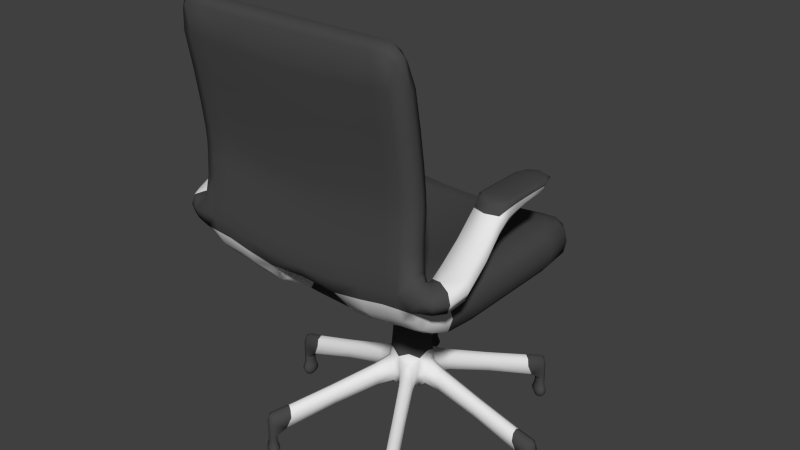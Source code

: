 # Source: OfficeChair.blend  (saved by Blender 2.75.0; exported with 4.5.12 LTS)
import bpy
from mathutils import Matrix  # noqa: F401  (used for matrix-valued properties, if any)

bpy.ops.wm.read_factory_settings(use_empty=True)
scene = bpy.context.scene
scene.name = 'Scene'

# ---- collections
col_collection_1 = bpy.data.collections.new('Collection 1'); scene.collection.children.link(col_collection_1)

# ---- materials (node trees are filled in below, after node groups)
mat_black = bpy.data.materials.new('Black')
mat_black.alpha_threshold = 0.0
mat_black.roughness = 0.5
mat_metal = bpy.data.materials.new('Metal')
mat_metal.alpha_threshold = 0.0
mat_metal.roughness = 0.5
mat_metal.line_color = (0.0, 0.0, 0.0, 1.0)

# ---- material node trees
mat_black.use_nodes = True; mat_black.node_tree.nodes.clear()
_N = mat_black.node_tree.nodes; _L = mat_black.node_tree.links
n0 = _N.new('ShaderNodeOutputMaterial'); n0.name = 'Material Output'; n0.location = (300, 300)
n1 = _N.new('ShaderNodeBsdfDiffuse'); n1.name = 'Diffuse BSDF'; n1.location = (10, 300)
n1.inputs[0].default_value = (0.06681, 0.06681, 0.06681, 1.0)
_L.new(n1.outputs[0], n0.inputs[0])
n0.is_active_output = True

# ---- world
world_world = bpy.data.worlds.new('World'); scene.world = world_world
world_world.color = (0.05088, 0.05088, 0.05088)
world_world.use_sun_shadow = False
world_world.sun_shadow_jitter_overblur = 0.0
world_world.cycles.sampling_method = 'MANUAL'
world_world.cycles.sample_map_resolution = 256

# ---- meshes
me_cube_001 = bpy.data.meshes.new('Cube.001')
me_cube_001.from_pydata([(-0.94, 0.938, -0.2826), (-0.94, -0.8505, 1.295), (-1.073, 0.5749, 1.295), (-1.073, -0.4874, -0.2826), (0.898, 0.5389, -0.4939), (-0.8764, 0.5389, 1.506), (-1.145, 0.6109, 0.5061), (1.028, 0.9986, 0.5061), (1.145, -0.5233, 0.5061), (1.145, -1.032, 0.7788), (0.9633, 0.938, 1.295), (0.9633, -0.8505, -0.2826), (1.073, 0.5749, -0.2826), (1.073, -0.4874, 1.295), (-0.5825, -0.8505, -0.5356), (1.49e-08, -0.8505, -0.7887), (-0.5825, 0.938, 1.168), (1.49e-08, 0.938, 1.042), (-0.6219, -1.073, 0.0372), (-1.004, -0.991, 1.267), (-0.6219, 0.9986, 0.5061), (0.0, 0.9986, 0.5061), (0.5647, 0.5389, 1.253), (0.0, 0.5389, 1.0), (-0.5014, 0.5389, -0.7469), (3.725e-09, 0.5389, -1.0), (0.6057, -0.8505, 1.042), (-1.49e-08, -0.8505, 0.7887), (0.6057, 0.938, -0.4091), (-1.49e-08, 0.938, -0.5356), (-1.004, -1.131, 1.642), (0.6467, -1.131, 1.389), (-0.6219, -1.327, 1.013), (0.6467, -0.991, 1.014), (-1.145, -1.032, 0.7788), (1.028, -1.073, 0.2903), (0.3818, -1.032, 0.2727), (0.3818, -1.282, 0.949), (0.6467, -1.271, 9.245), (-0.6219, -1.498, 9.292), (1.145, -1.385, 9.395), (0.0, -0.911, 0.0), (0.0, -1.305, 1.351), (1.028, -1.327, 1.266), (-1.004, -1.454, 10.9), (0.6467, -1.454, 10.9), (0.0, -1.454, 10.9), (-1.004, -1.271, 9.372), (-1.145, -1.385, 9.395), (2.98e-08, -1.498, 9.165), (-2.98e-08, -1.271, 9.119), (1.028, -1.498, 9.418), (1.028, -1.379, 3.918), (1.028, -1.395, 6.781), (-2.98e-08, -1.152, 3.365), (-2.98e-08, -1.168, 6.229), (2.98e-08, -1.379, 3.411), (2.98e-08, -1.395, 6.275), (-1.145, -1.265, 3.894), (-1.145, -1.282, 6.758), (-1.004, -1.152, 3.871), (-1.004, -1.168, 6.735), (1.145, -1.265, 3.894), (1.145, -1.282, 6.758), (-0.6219, -1.379, 3.664), (-0.6219, -1.395, 6.528), (0.6467, -1.152, 3.618), (0.6467, -1.168, 6.482), (-1.004, -1.395, 6.781), (-1.004, -1.379, 3.918), (-0.6219, -1.168, 6.482), (-0.6219, -1.152, 3.618), (-0.6219, -1.271, 9.245), (-0.6219, -1.454, 10.9), (-1.004, -1.498, 9.418), (-1.004, -1.327, 1.266), (-0.6219, -1.131, 1.389), (-0.8764, 0.5389, -0.4939), (-1.004, 0.9986, 0.5061), (-0.6219, -0.991, 1.014), (-1.004, -1.073, 0.2903), (-0.94, 0.938, 1.295), (-0.94, -0.8505, -0.2826), (-0.543, 0.5389, 1.253), (-0.5825, -0.8505, 1.042), (-0.5825, 0.938, -0.4091), (1.028, -1.168, 6.735), (1.028, -1.152, 3.871), (0.6467, -1.395, 6.528), (0.6467, -1.379, 3.664), (0.6467, -1.498, 9.292), (1.028, -1.454, 10.9), (0.6467, -1.327, 1.013), (1.028, -1.271, 9.372), (0.6467, -1.073, 0.0372), (1.028, -0.991, 1.267), (1.028, -1.131, 1.642), (0.9633, 0.938, -0.2826), (0.9633, -0.8505, 1.295), (0.898, 0.5389, 1.506), (0.6057, -0.8505, -0.5356), (0.6057, 0.938, 1.168), (0.6467, 0.9986, 0.5061), (0.5231, 0.5389, -0.7469), (0.3818, -1.166, 0.8061), (-0.3818, -1.282, 0.949), (-0.3818, -1.032, 0.2727), (-0.3818, -1.166, 0.8061), (0.5231, -0.4514, -0.7469), (0.4815, 0.04376, -0.7469), (0.898, -0.4514, 1.506), (0.898, 0.04376, 1.506), (-0.543, -0.4514, 1.253), (-0.543, 0.04376, 1.253), (-0.8764, -0.4514, -0.4939), (-0.8764, 0.04376, -0.4939), (0.0, -0.4514, -1.0), (-0.1497, 0.04699, -1.173), (-0.5014, -0.4514, -0.7469), (-0.4598, 0.04376, -0.7469), (0.0, -0.4514, 1.0), (0.0, 0.04376, 1.0), (0.5647, -0.4514, 1.253), (0.5647, 0.04376, 1.253), (1.073, 0.5749, 1.295), (1.073, 0.04376, 1.295), (1.073, -0.4874, -0.2826), (1.073, 0.04376, -0.2826), (1.145, 0.6109, 0.5061), (1.145, 0.04376, 0.5061), (-1.145, -0.5233, 0.5061), (-1.145, 0.04376, 0.5061), (-0.8764, -0.4514, 1.506), (-0.8764, 0.04376, 1.506), (0.898, -0.4514, -0.4939), (0.898, 0.04376, -0.4939), (-1.073, 0.5749, -0.2826), (-1.073, 0.04376, -0.2826), (-1.073, -0.4874, 1.295), (-1.073, 0.04376, 1.295), (0.6467, -1.361, 5.02), (1.028, -1.133, 5.227), (-0.6219, -1.133, 4.974), (-1.004, -1.361, 5.273), (0.6467, -1.133, 4.974), (-0.6219, -1.361, 5.02), (1.145, -1.247, 5.25), (-1.004, -1.133, 5.227), (-1.145, -1.247, 5.25), (2.98e-08, -1.361, 4.767), (-2.98e-08, -1.133, 4.721), (1.028, -1.361, 5.273), (1.145, -1.229, 1.454), (-1.145, -1.229, 1.454), (1.077, 0.04991, 4.278), (1.216, 0.1786, 4.278), (1.356, 0.04991, 4.278), (1.216, 0.2303, 4.575), (1.216, 0.03752, 4.093), (1.37, -0.4213, 4.568), (1.216, -0.4211, 3.616), (1.356, -0.2041, 4.217), (1.077, -0.2041, 4.217), (1.216, -0.2041, 3.967), (1.435, -0.8254, 3.176), (1.356, -0.4211, 4.035), (1.37, -0.2043, 4.581), (1.077, -0.4211, 4.035), (1.296, -1.216, 2.961), (1.267, -0.8153, 3.699), (1.098, -0.8052, 3.176), (1.267, -0.8153, 2.653), (1.216, -0.2045, 4.694), (1.216, 0.08896, 4.688), (1.216, -0.4216, 4.681), (1.216, -0.513, 4.55), (1.37, 0.07563, 4.575), (1.062, -0.4213, 4.568), (1.062, -0.2043, 4.581), (1.062, 0.07563, 4.575), (1.21, -1.3, 2.939), (1.153, -1.158, 2.438), (1.296, -1.216, 1.915), (1.439, -1.274, 2.438), (0.6467, -1.408, 2.157), (1.028, -1.181, 2.364), (-0.6219, -1.181, 2.111), (-1.004, -1.408, 2.41), (0.6467, -1.181, 2.111), (-0.6219, -1.408, 2.157), (1.165, -1.2, 2.401), (-1.004, -1.181, 2.364), (-1.167, -1.186, 2.401), (2.98e-08, -1.408, 1.904), (-2.98e-08, -1.181, 1.857), (1.028, -1.408, 2.41), (1.21, -1.31, 1.886), (1.254, -1.409, 2.424), (-1.532, 0.04991, 4.278), (-1.393, 0.1786, 4.278), (-1.253, 0.04991, 4.278), (-1.393, 0.2303, 4.575), (-1.393, 0.03752, 4.093), (-1.239, -0.4213, 4.568), (-1.393, -0.4211, 3.616), (-1.253, -0.2041, 4.217), (-1.532, -0.2041, 4.217), (-1.393, -0.2041, 3.967), (-1.196, -0.8059, 3.176), (-1.253, -0.4211, 4.035), (-1.239, -0.2043, 4.581), (-1.532, -0.4211, 4.035), (-1.297, -1.196, 2.961), (-1.353, -0.8056, 3.699), (-1.511, -0.8052, 3.176), (-1.353, -0.8056, 2.653), (-1.393, -0.2045, 4.694), (-1.393, 0.08896, 4.688), (-1.393, -0.4216, 4.681), (-1.393, -0.513, 4.55), (-1.239, 0.07563, 4.575), (-1.547, -0.4213, 4.568), (-1.547, -0.2043, 4.581), (-1.547, 0.07563, 4.575), (-1.431, -1.247, 2.438), (-1.297, -1.196, 1.915), (-1.164, -1.145, 2.438), (-1.213, -1.3, 1.886), (-1.259, -1.402, 2.424), (-1.213, -1.289, 2.939), (-0.09023, -0.1091, -3.65), (-0.1574, 0.05023, -2.727), (0.06891, 0.1665, -2.003), (-0.1822, 0.05023, -3.65), (-0.07781, 0.188, -2.727), (0.1361, 0.05023, -2.003), (0.2096, 0.05023, -4.664), (-0.07781, -0.08759, -2.727), (0.06891, -0.06609, -2.003), (0.1609, 0.05023, -2.727), (0.09375, 0.2096, -3.65), (-0.06539, -0.06609, -2.003), (0.1016, -0.08168, -1.231), (-0.06539, 0.1665, -2.003), (-0.1325, 0.05023, -2.003), (-0.09023, 0.2096, -3.65), (0.08133, 0.188, -2.727), (0.08133, -0.08759, -2.727), (0.09375, -0.1091, -3.65), (0.1857, 0.05023, -3.65), (0.00176, 0.05023, -6.047), (-0.1041, -0.1332, -4.664), (-0.1007, 0.2277, -4.664), (0.03408, 0.2746, -5.276), (0.1061, -0.1306, -5.887), (-0.1994, 0.05023, -5.887), (0.7994, 0.05023, -5.548), (0.107, 0.2325, -4.664), (0.1799, 0.1904, -5.276), (0.107, 0.2325, -5.887), (-0.3942, 0.736, -6.451), (-0.02778, 0.2698, -5.276), (-0.1007, 0.2277, -5.887), (-0.1737, 0.1856, -5.276), (-0.7827, 0.05023, -5.548), (-0.1994, -0.03399, -5.276), (-0.1994, 0.05023, -4.664), (-0.1994, 0.1344, -5.276), (0.4033, 0.7457, -6.451), (0.2096, -0.03399, -5.276), (0.2096, 0.05023, -5.887), (0.2096, 0.1344, -5.276), (-0.3942, 0.736, -5.548), (0.1791, -0.08846, -5.276), (0.1061, -0.1306, -4.664), (0.03321, -0.1727, -5.276), (0.4033, 0.7457, -5.548), (-0.1771, -0.09109, -5.276), (-0.1041, -0.1332, -5.887), (-0.03121, -0.1753, -5.276), (-0.7591, -1.143, -6.723), (-0.7523, 1.232, -6.723), (1.408, -0.01199, -6.723), (1.408, -0.01199, -7.312), (-0.6445, 1.294, -6.723), (-0.684, -1.138, -7.312), (0.4572, 0.7146, -6.0), (-0.7827, 0.05023, -6.451), (0.4015, -0.6422, -5.548), (-0.3403, 0.7672, -6.0), (0.7994, 0.05023, -6.451), (-0.401, -0.6475, -5.548), (0.3494, 0.7768, -6.0), (-0.7827, -0.01199, -6.0), (0.4015, -0.6422, -6.451), (-0.4481, 0.7049, -6.0), (0.7994, -0.01199, -6.0), (-0.401, -0.6475, -6.451), (-0.7827, 0.1124, -6.0), (0.4554, -0.6111, -6.0), (0.7994, 0.1124, -6.0), (-0.4549, -0.6164, -6.0), (0.3476, -0.6733, -6.0), (-0.3472, -0.6786, -6.0), (0.7287, 1.309, -6.723), (-0.7196, 1.3, -6.723), (-1.433, 0.05023, -6.723), (1.45, 0.05023, -6.723), (0.7269, -1.206, -6.723), (-0.7264, -1.211, -6.723), (0.7075, 1.273, -6.272), (1.408, 0.1124, -6.723), (-1.391, 0.05023, -6.272), (-0.6514, -1.205, -6.723), (0.6518, -1.2, -7.312), (0.7057, -1.169, -6.272), (-0.7523, 1.232, -7.312), (0.7613, 1.241, -6.723), (0.7269, -1.206, -7.312), (-1.391, -0.01199, -6.723), (0.6536, 1.304, -6.723), (0.7596, -1.138, -6.723), (-1.391, 0.1124, -6.723), (-0.6984, 1.263, -6.272), (0.6518, -1.2, -6.723), (1.408, 0.05023, -6.272), (1.365, 0.05023, -7.312), (-0.7052, -1.174, -6.272), (0.7228, 1.299, -8.34), (1.408, 0.005079, -8.34), (-1.391, 0.005079, -8.34), (-0.6899, -1.148, -8.34), (1.408, 0.09538, -8.34), (0.7466, 1.25, -8.34), (0.6536, 1.304, -7.312), (-0.6445, 1.294, -7.312), (0.7613, 1.241, -7.312), (0.6863, 1.236, -7.312), (-0.7196, 1.3, -7.312), (-1.349, 0.05023, -7.312), (1.45, 0.05023, -7.312), (-0.6514, -1.205, -7.312), (0.6845, -1.132, -7.312), (-0.7264, -1.211, -7.312), (-0.7591, -1.143, -7.312), (-1.391, -0.01199, -7.312), (-1.391, 0.1124, -7.312), (0.7287, 1.309, -7.312), (-0.6772, 1.226, -7.312), (0.7596, -1.138, -7.312), (-1.433, 0.05023, -7.312), (1.408, 0.1124, -7.312), (-0.7052, -1.174, -8.376), (1.408, 0.05023, -8.376), (0.7075, 1.273, -8.376), (-1.391, 0.05023, -8.376), (0.7057, -1.169, -8.376), (-0.6984, 1.263, -8.376), (-1.391, 0.09538, -8.34), (-0.6593, 1.285, -8.34), (-0.7138, 1.29, -8.34), (0.7448, -1.146, -8.34), (0.6921, 1.246, -8.34), (-0.6661, -1.197, -8.34), (-1.422, 0.05023, -8.34), (0.6666, -1.192, -8.34), (-0.683, 1.236, -8.34), (-0.7443, -1.152, -8.34), (1.439, 0.05023, -8.34), (-1.36, 0.05023, -8.34), (-0.7375, 1.24, -8.34), (0.7211, -1.196, -8.34), (1.377, 0.05023, -8.34), (0.6684, 1.295, -8.34), (-0.7206, -1.201, -8.34), (0.6903, -1.142, -8.34), (-0.7683, 1.223, -7.876), (-0.6709, 1.215, -7.876), (-0.7259, 1.311, -7.876), (-0.6285, 1.303, -7.876), (-1.336, 0.05023, -7.876), (-1.446, 0.05023, -7.876), (-1.391, 0.1309, -7.876), (-1.391, -0.03049, -7.876), (-1.391, -0.01199, -7.591), (-1.391, 0.1124, -7.591), (-1.433, 0.05023, -7.591), (-1.349, 0.05023, -7.591), (-1.336, 0.05023, -8.162), (-1.446, 0.05023, -8.162), (-1.391, 0.1309, -8.162), (-1.391, -0.03049, -8.162), (-0.6445, 1.294, -7.591), (-0.7196, 1.3, -7.591), (-0.6772, 1.226, -7.591), (-0.7523, 1.232, -7.591), (-0.7683, 1.223, -8.162), (-0.6709, 1.215, -8.162), (-0.7259, 1.311, -8.162), (-0.6285, 1.303, -8.162), (0.6536, 1.304, -7.591), (0.6376, 1.313, -7.876), (0.6376, 1.313, -8.162), (0.6863, 1.236, -7.591), (0.68, 1.225, -7.876), (0.68, 1.225, -8.162), (0.7613, 1.241, -7.591), (0.7774, 1.232, -7.876), (0.7774, 1.232, -8.162), (0.7287, 1.309, -7.591), (0.735, 1.32, -7.876), (0.735, 1.32, -8.162), (1.365, 0.05023, -7.591), (1.353, 0.05023, -7.876), (1.353, 0.05023, -8.162), (1.45, 0.05023, -7.591), (1.463, 0.05023, -7.876), (1.463, 0.05023, -8.162), (1.408, 0.1124, -7.591), (1.408, 0.1309, -7.876), (1.408, 0.1309, -8.162), (1.408, -0.01199, -7.591), (1.408, -0.03049, -7.876), (1.408, -0.03049, -8.162), (0.6845, -1.132, -7.591), (0.6782, -1.121, -7.876), (0.6782, -1.121, -8.162), (0.7269, -1.206, -7.591), (0.7332, -1.217, -7.876), (0.7332, -1.217, -8.162), (0.6518, -1.2, -7.591), (0.6358, -1.209, -7.876), (0.6358, -1.209, -8.162), (0.7596, -1.138, -7.591), (0.7756, -1.129, -7.876), (0.7756, -1.129, -8.162), (-0.7264, -1.211, -7.591), (-0.7327, -1.222, -7.876), (-0.7327, -1.222, -8.162), (-0.7591, -1.143, -7.591), (-0.7751, -1.134, -7.876), (-0.7751, -1.134, -8.162), (-0.6514, -1.205, -7.591), (-0.6353, -1.215, -7.876), (-0.6353, -1.215, -8.162), (-0.684, -1.138, -7.591), (-0.6777, -1.127, -7.876), (-0.6777, -1.127, -8.162), (0.1515, 0.04699, -1.173), (-0.09924, -0.08168, -1.231), (0.0005866, -0.1102, -1.115), (0.1016, 0.1778, -1.231), (-0.09923, 0.1778, -1.231), (0.0005866, 0.202, -1.115), (-1.039, -0.7597, 1.295), (-0.9873, 0.5479, 1.453), (-1.039, 0.8472, 1.295), (-0.9873, -0.4604, -0.4411), (0.9143, 0.808, 1.453), (-1.039, 0.8472, -0.2826), (-0.8923, 0.808, -0.4411), (0.9927, -0.4604, 1.453), (-1.039, -0.7597, -0.2826), (0.9927, 0.5479, -0.4411), (-0.8923, -0.7204, 1.453), (0.9143, -0.7204, -0.4411), (-1.145, -0.8444, 0.5743), (-1.127, 0.6019, 0.992), (-1.11, 0.9016, 0.5061), (-1.127, -0.5143, 0.02023), (1.012, 0.9834, 0.992), (1.116, 0.9016, 0.5061), (-0.9878, 0.9834, 0.02023), (1.127, -0.5143, 0.992), (1.145, -0.8444, 0.5743), (1.127, 0.6019, 0.02023), (-0.9878, -0.9159, 1.182), (1.012, -0.9364, -0.03373), (1.045, -0.7597, 1.295), (1.045, 0.8472, -0.2826), (1.045, 0.8472, 1.295), (1.045, -0.7597, -0.2826), (-0.5529, 0.808, 1.232), (3.725e-09, 0.808, 1.01), (0.5646, 0.808, -0.6625), (-2.794e-09, 0.808, -0.8839), (0.575, -0.7204, 1.2), (-3.725e-09, -0.7204, 0.9472), (-0.5425, -0.7204, -0.6941), (3.725e-09, -0.7204, -0.9472), (-0.6121, 0.9834, 0.9604), (1.863e-08, 0.9834, 0.9287), (0.6365, 0.9834, -0.0114), (-1.863e-08, 0.9834, -0.04303), (0.6365, -0.9159, 0.9293), (-1.863e-08, -0.8959, 0.4859), (-0.6121, -0.9364, -0.2868), (1.863e-08, -0.8959, -0.4859), (-0.3244, -0.8505, -0.7254), (0.3302, -0.8505, -0.7254), (-0.3244, 0.938, 1.073), (0.3302, 0.938, 1.073), (-0.4418, -1.001, 0.7024), (-1.11, -1.001, 1.145), (-0.3464, 0.9986, 0.5061), (0.3526, 0.9986, 0.5061), (0.3078, -0.4514, 1.063), (-0.3024, -0.4514, 1.063), (-0.2504, -0.4514, -0.9367), (0.2558, -0.4514, -0.9367), (0.3302, -0.8505, 0.852), (-0.3244, -0.8505, 0.852), (0.3302, 0.938, -0.504), (-0.3244, 0.938, -0.504), (-1.145, -1.142, 1.084), (1.145, -1.142, 1.084), (-1.004, -1.066, 1.453), (1.028, -1.218, 0.715), (0.6467, -1.066, 1.2), (-0.2863, -1.299, 1.25), (-0.6219, -1.218, 0.4619), (0.2863, -1.299, 1.25), (-1.11, -1.302, 1.313), (-0.4418, -1.316, 0.8704), (-0.4418, -1.063, -0.03045), (-1.11, -1.063, 0.4124), (1.116, -1.001, 1.145), (1.116, -1.063, 0.4124), (0.448, -1.001, 0.7024), (0.448, -1.063, -0.03045), (-1.162, -1.285, 1.763), (1.161, -1.287, 1.763), (-1.004, -1.174, 1.918), (1.028, -1.393, 1.859), (0.6467, -1.174, 1.665), (-2.235e-08, -1.217, 1.466), (-0.6219, -1.393, 1.606), (2.235e-08, -1.388, 1.501), (1.143, -1.409, 2.413), (1.116, -1.3, 9.378), (0.448, -1.14, 1.117), (1.116, -1.156, 1.595), (-1.11, -1.156, 1.595), (-0.4418, -1.14, 1.117), (0.448, -1.316, 0.8704), (1.116, -1.302, 1.313), (-1.11, -1.437, 10.53), (1.116, -1.437, 10.53), (-1.004, -1.351, 10.51), (1.028, -1.522, 10.54), (0.6467, -1.351, 10.48), (-2.235e-08, -1.351, 10.45), (-0.6219, -1.522, 10.51), (2.235e-08, -1.522, 10.48), (0.3526, -1.454, 10.9), (-0.3464, -1.454, 10.9), (-0.3464, -1.498, 9.197), (-1.138, -1.407, 2.413), (0.3526, -1.271, 9.15), (-1.11, -1.3, 9.378), (-0.3464, -1.181, 1.921), (0.3526, -1.498, 9.197), (1.116, -1.47, 9.412), (1.116, -1.332, 5.268), (1.116, -1.18, 3.877), (1.116, -1.196, 6.74), (-0.3464, -1.379, 3.475), (-0.3464, -1.395, 6.338), (-1.11, -1.47, 9.412), (-1.11, -1.332, 5.268), (0.3526, -1.152, 3.428), (0.3526, -1.168, 6.292), (-1.11, -1.18, 3.877), (-1.11, -1.196, 6.74), (-0.3464, -1.271, 9.15), (-0.3464, -1.133, 4.784), (0.3526, -1.379, 3.475), (0.3526, -1.395, 6.338), (0.6467, -1.365, 4.492), (0.6467, -1.438, 7.784), (-2.98e-08, -1.138, 4.193), (-2.98e-08, -1.211, 7.516), (2.98e-08, -1.365, 4.239), (2.98e-08, -1.438, 7.562), (-1.145, -1.251, 4.722), (-1.145, -1.324, 7.982), (-0.6219, -1.138, 4.446), (-0.6219, -1.211, 7.737), (1.145, -1.251, 4.722), (1.145, -1.324, 7.982), (-1.004, -1.365, 4.745), (-1.004, -1.438, 8.005), (1.028, -1.138, 4.699), (1.028, -1.211, 7.959), (-0.5425, 0.808, -0.6625), (-0.5529, -0.7204, 1.2), (-0.6121, 0.9834, -0.0114), (-0.6121, -0.9159, 0.9293), (-0.8923, 0.808, 1.453), (-0.8923, -0.7204, -0.4411), (-0.9878, 0.9834, 0.992), (-0.9878, -0.9364, -0.03373), (-0.6219, -1.066, 1.2), (-1.004, -1.218, 0.715), (-0.6219, -1.174, 1.665), (-1.004, -1.393, 1.859), (-0.6219, -1.351, 10.48), (-1.004, -1.522, 10.54), (-1.004, -1.138, 4.699), (-1.004, -1.211, 7.959), (-0.6219, -1.365, 4.492), (-0.6219, -1.438, 7.784), (-0.8375, -1.395, 6.718), (-0.8375, -1.379, 3.854), (-0.8375, -1.168, 6.671), (-0.8375, -1.152, 3.808), (-0.8375, -1.271, 9.34), (-0.8375, -1.454, 10.9), (-0.8375, -1.498, 9.386), (-0.8375, -1.327, 1.203), (-0.8375, -1.131, 1.579), (-0.7208, -0.4514, -0.5571), (-0.8375, 0.9986, 0.5061), (-0.8375, -0.991, 1.204), (-0.8375, -1.073, 0.227), (-0.7843, 0.938, 1.263), (-0.7843, -0.8505, -0.3459), (-0.7312, -0.4514, 1.443), (-0.7843, -0.8505, 1.232), (-0.7843, 0.938, -0.3142), (0.575, 0.808, 1.232), (0.5646, -0.7204, -0.6941), (0.6365, 0.9834, 0.9604), (0.6365, -0.9364, -0.2868), (0.9143, 0.808, -0.4411), (0.9143, -0.7204, 1.453), (1.012, 0.9834, 0.02023), (1.012, -0.9159, 1.182), (0.6467, -1.218, 0.4619), (1.028, -1.066, 1.453), (0.6467, -1.393, 1.606), (1.028, -1.174, 1.918), (0.6467, -1.522, 10.51), (1.028, -1.351, 10.51), (1.028, -1.365, 4.745), (1.028, -1.438, 8.005), (0.6467, -1.138, 4.446), (0.6467, -1.211, 7.737), (0.8747, -1.168, 6.671), (0.8747, -1.152, 3.808), (0.8747, -1.395, 6.718), (0.8747, -1.379, 3.854), (0.8747, -1.498, 9.386), (0.8747, -1.454, 10.9), (0.8747, -1.327, 1.203), (0.8747, -1.271, 9.34), (0.8747, -1.073, 0.227), (0.8747, -0.991, 1.204), (0.8747, -1.131, 1.579), (0.8192, 0.938, -0.3142), (0.8192, -0.8505, 1.232), (0.7637, -0.4514, 1.443), (0.8192, -0.8505, -0.3459), (0.8192, 0.938, 1.263), (0.8747, 0.9986, 0.5061), (0.7533, -0.4514, -0.5571), (0.2863, -0.9413, 0.06818), (-0.2863, -0.9413, 0.06818), (0.3818, -1.219, 0.8071), (0.3818, -1.126, 0.5424), (-0.3818, -1.219, 0.8071), (-0.3818, -1.126, 0.5424), (-0.9873, -0.4604, 1.453), (-0.9873, 0.04376, 1.453), (-0.9873, 0.5479, -0.4411), (-0.9873, 0.04376, -0.4411), (0.9927, 0.5479, 1.453), (0.9927, 0.04376, 1.453), (0.9927, -0.4604, -0.4411), (0.9927, 0.04376, -0.4411), (-1.127, -0.5143, 0.992), (-1.127, 0.04376, 0.992), (-1.127, 0.6019, 0.02023), (-1.127, 0.04376, 0.02023), (1.127, 0.6019, 0.992), (1.127, 0.04376, 0.992), (1.127, -0.5143, 0.02023), (1.127, 0.04376, 0.02023), (0.3078, 0.5389, 1.063), (0.3078, 0.04376, 1.063), (-0.3024, 0.5389, 1.063), (-0.3024, 0.04376, 1.063), (-0.2504, 0.5389, -0.9367), (-0.2359, 0.04457, -0.98), (0.2558, 0.5389, -0.9367), (0.2417, 0.04457, -0.98), (-0.7208, 0.5389, -0.5571), (-0.7104, 0.04376, -0.5571), (-0.7312, 0.5389, 1.443), (-0.7312, 0.04376, 1.443), (0.7637, 0.5389, 1.443), (0.7637, 0.04376, 1.443), (0.7533, 0.5389, -0.5571), (0.7429, 0.04376, -0.5571), (0.4919, -0.1584, -0.7469), (0.4919, 0.2459, -0.7469), (0.898, -0.1584, 1.506), (0.898, 0.2459, 1.506), (-0.543, -0.1584, 1.253), (-0.543, 0.2459, 1.253), (-0.8764, -0.1584, -0.4939), (-0.8764, 0.2459, -0.4939), (0.0001466, -0.1968, -1.029), (0.0001466, 0.2854, -1.029), (-0.4702, -0.1584, -0.7469), (-0.4702, 0.2459, -0.7469), (0.0, -0.1584, 1.0), (0.0, 0.2459, 1.0), (0.5647, -0.1584, 1.253), (0.5647, 0.2459, 1.253), (1.073, 0.2605, 1.295), (1.073, -0.173, 1.295), (1.073, -0.173, -0.2826), (1.073, 0.2605, -0.2826), (1.145, 0.2752, 0.5061), (1.145, -0.1877, 0.5061), (-1.145, -0.1877, 0.5061), (-1.145, 0.2752, 0.5061), (-0.8764, -0.1584, 1.506), (-0.8764, 0.2459, 1.506), (0.898, -0.1584, -0.4939), (0.898, 0.2459, -0.4939), (-1.073, 0.2605, -0.2826), (-1.073, -0.173, -0.2826), (-1.073, -0.173, 1.295), (-1.073, 0.2605, 1.295), (1.116, -1.367, 6.775), (1.116, -1.162, 5.233), (-0.3464, -1.361, 4.831), (-1.11, -1.367, 6.775), (0.3526, -1.133, 4.784), (-1.11, -1.162, 5.233), (-0.3464, -1.168, 6.292), (0.3526, -1.361, 4.831), (-0.8375, -1.361, 5.21), (-0.8375, -1.133, 5.164), (0.8747, -1.133, 5.164), (0.8747, -1.361, 5.21), (0.6467, -1.37, 5.586), (1.028, -1.142, 5.793), (-0.6219, -1.142, 5.54), (-1.004, -1.37, 5.839), (0.6467, -1.142, 5.54), (-0.6219, -1.37, 5.586), (1.145, -1.256, 5.816), (-1.004, -1.142, 5.793), (-1.145, -1.256, 5.816), (2.98e-08, -1.37, 5.333), (-2.98e-08, -1.142, 5.287), (1.028, -1.37, 5.839), (1.077, -0.07793, 4.263), (1.073, 0.06254, 4.444), (1.112, 0.1464, 4.278), (1.112, 0.04062, 4.139), (1.216, 0.2039, 4.444), (1.321, 0.1464, 4.278), (1.216, 0.1309, 4.139), (1.359, 0.06254, 4.444), (1.356, -0.07793, 4.263), (1.321, 0.04062, 4.139), (1.37, -0.3212, 4.58), (1.216, -0.08103, 4.062), (1.077, -0.321, 4.142), (1.356, -0.321, 4.142), (1.37, -0.07167, 4.576), (1.216, -0.321, 3.816), (1.073, -0.2041, 4.434), (1.359, -0.2041, 4.434), (1.321, -0.2041, 4.029), (1.112, -0.2041, 4.029), (1.082, -0.563, 3.76), (1.376, -0.568, 3.76), (1.229, -0.5885, 4.28), (1.229, -0.5655, 3.262), (1.321, -0.4211, 3.721), (1.112, -0.4211, 3.721), (1.359, -0.4212, 4.378), (1.073, -0.4212, 4.378), (1.123, -1.04, 2.622), (1.476, -1.094, 2.622), (1.299, -1.067, 3.145), (1.299, -1.067, 2.099), (1.393, -0.8229, 3.568), (1.393, -0.8229, 2.784), (1.141, -0.8078, 3.568), (1.141, -0.8078, 2.784), (1.094, 0.08562, 4.66), (1.216, 0.2084, 4.66), (1.339, 0.08562, 4.66), (1.216, -0.06851, 4.689), (1.216, -0.3215, 4.693), (1.094, -0.2045, 4.665), (1.339, -0.2045, 4.665), (1.216, -0.4903, 4.639), (1.339, -0.4215, 4.653), (1.094, -0.4215, 4.653), (1.332, -0.4901, 4.554), (1.101, 0.1916, 4.575), (1.332, 0.1916, 4.575), (1.101, -0.4901, 4.554), (1.062, -0.3212, 4.58), (1.062, -0.07167, 4.576), (1.172, -1.199, 2.429), (1.355, -1.376, 2.434), (1.263, -1.286, 2.955), (1.263, -1.289, 1.908), (1.188, -1.173, 2.83), (1.403, -1.26, 2.83), (1.188, -1.173, 2.046), (1.403, -1.26, 2.046), (1.116, -1.351, 3.912), (-1.11, -1.351, 3.912), (-0.3464, -1.152, 3.428), (1.121, -1.186, 2.373), (-0.3464, -1.408, 1.967), (0.3526, -1.181, 1.921), (-1.115, -1.183, 2.373), (0.3526, -1.408, 1.967), (-0.8375, -1.408, 2.347), (-0.8375, -1.181, 2.3), (0.8747, -1.181, 2.3), (0.8747, -1.408, 2.347), (0.6467, -1.396, 2.799), (1.028, -1.169, 3.005), (-0.6219, -1.169, 2.752), (-1.004, -1.396, 3.052), (0.6467, -1.169, 2.752), (-0.6219, -1.396, 2.799), (1.161, -1.283, 3.167), (-1.004, -1.169, 3.005), (-1.162, -1.281, 3.167), (2.98e-08, -1.396, 2.546), (-2.98e-08, -1.169, 2.499), (1.028, -1.396, 3.052), (1.176, -1.23, 2.009), (1.176, -1.222, 2.799), (1.243, -1.379, 2.816), (1.243, -1.387, 2.026), (-1.532, -0.07793, 4.263), (-1.536, 0.06254, 4.444), (-1.497, 0.1464, 4.278), (-1.497, 0.04062, 4.139), (-1.393, 0.2039, 4.444), (-1.288, 0.1464, 4.278), (-1.393, 0.1309, 4.139), (-1.25, 0.06254, 4.444), (-1.253, -0.07793, 4.263), (-1.288, 0.04062, 4.139), (-1.239, -0.3212, 4.58), (-1.393, -0.08103, 4.062), (-1.532, -0.321, 4.142), (-1.253, -0.321, 4.142), (-1.239, -0.07167, 4.576), (-1.393, -0.321, 3.816), (-1.536, -0.2041, 4.434), (-1.25, -0.2041, 4.434), (-1.288, -0.2041, 4.029), (-1.497, -0.2041, 4.029), (-1.527, -0.563, 3.76), (-1.239, -0.5632, 3.76), (-1.383, -0.5861, 4.28), (-1.383, -0.5631, 3.262), (-1.288, -0.4211, 3.721), (-1.497, -0.4211, 3.721), (-1.25, -0.4212, 4.378), (-1.536, -0.4212, 4.378), (-1.48, -1.062, 2.622), (-1.159, -1.037, 2.622), (-1.32, -1.05, 3.145), (-1.32, -1.05, 2.099), (-1.236, -0.8058, 3.568), (-1.236, -0.8058, 2.784), (-1.471, -0.8053, 3.568), (-1.471, -0.8053, 2.784), (-1.516, 0.08562, 4.66), (-1.393, 0.2084, 4.66), (-1.27, 0.08562, 4.66), (-1.393, -0.06851, 4.689), (-1.393, -0.3215, 4.693), (-1.516, -0.2045, 4.665), (-1.27, -0.2045, 4.665), (-1.393, -0.4903, 4.639), (-1.27, -0.4215, 4.653), (-1.516, -0.4215, 4.653), (-1.277, -0.4901, 4.554), (-1.508, 0.1916, 4.575), (-1.277, 0.1916, 4.575), (-1.508, -0.4901, 4.554), (-1.547, -0.3212, 4.58), (-1.547, -0.07167, 4.576), (-1.358, -1.361, 2.434), (-1.177, -1.179, 2.429), (-1.267, -1.268, 2.955), (-1.267, -1.271, 1.908), (-1.397, -1.234, 2.83), (-1.197, -1.158, 2.83), (-1.397, -1.234, 2.046), (-1.197, -1.158, 2.046), (-1.178, -1.217, 2.009), (-1.178, -1.21, 2.799), (-1.247, -1.379, 2.026), (-1.247, -1.371, 2.816), (0.141, 0.1306, -2.727), (-0.1375, 0.1306, -2.727), (0.07202, 0.1719, -2.512), (-0.08712, 0.2042, -2.991), (-0.176, 0.05023, -2.991), (0.07708, 0.1694, -1.481), (0.00176, 0.1859, -2.003), (0.1193, 0.1181, -2.003), (0.00176, 0.211, -2.727), (0.1423, 0.05023, -2.512), (-0.08712, -0.1037, -2.991), (0.1399, 0.04942, -1.467), (0.1193, -0.01762, -2.003), (-0.1375, -0.03017, -2.727), (0.07202, -0.07146, -2.512), (0.09064, -0.1037, -2.991), (0.07708, -0.06999, -1.481), (0.00176, -0.08547, -2.003), (0.141, -0.03017, -2.727), (-0.0685, -0.07146, -2.512), (0.1795, 0.05023, -2.991), (-0.07385, -0.06999, -1.481), (-0.1158, -0.01762, -2.003), (0.00176, -0.1106, -2.727), (-0.1388, 0.05023, -2.512), (0.09064, 0.2042, -2.991), (-0.1368, 0.04942, -1.467), (-0.1158, 0.1181, -2.003), (-0.0685, 0.1719, -2.512), (-0.07385, 0.1694, -1.481), (-0.09285, 0.2141, -4.331), (-0.1865, 0.05023, -4.331), (-0.09371, -0.1151, -4.331), (0.09685, -0.1145, -4.331), (0.1917, 0.05023, -4.331), (0.09707, 0.2153, -4.331), (0.1627, 0.1432, -3.65), (0.00176, 0.2361, -3.65), (-0.1592, 0.1432, -3.65), (-0.1592, -0.04271, -3.65), (0.00176, -0.1357, -3.65), (0.1627, -0.04271, -3.65), (-0.06985, 0.1743, -6.007), (-0.1405, 0.05023, -6.007), (-0.07071, -0.07529, -6.007), (0.07385, -0.07464, -6.007), (0.1457, 0.05023, -6.007), (0.07407, 0.1755, -6.007), (0.19, -0.05861, -5.276), (0.1902, 0.1594, -5.276), (-0.1852, -0.05927, -5.276), (0.00138, -0.1681, -5.276), (0.002454, 0.2675, -5.276), (-0.1844, 0.1582, -5.276), (0.1877, 0.3723, -4.965), (0.1877, 0.3723, -5.949), (0.2464, 0.3384, -5.457), (0.1291, 0.4062, -5.457), (0.05231, 0.2641, -4.817), (0.05231, 0.2641, -5.735), (0.1617, 0.201, -4.817), (0.1617, 0.201, -5.735), (-0.1793, 0.3639, -4.965), (-0.1793, 0.3639, -5.949), (-0.1207, 0.3977, -5.457), (-0.238, 0.33, -5.457), (-0.04602, 0.2593, -4.817), (-0.1554, 0.1961, -4.817), (-0.04602, 0.2593, -5.735), (-0.1554, 0.1961, -5.735), (-0.3539, 0.05023, -4.965), (-0.3539, 0.05023, -5.949), (-0.3539, -0.01749, -5.457), (-0.3539, 0.1179, -5.457), (-0.1994, -0.01294, -5.735), (-0.1994, 0.1134, -5.735), (-0.1994, -0.01294, -4.817), (-0.1994, 0.1134, -4.817), (0.3689, 0.05023, -4.965), (0.3689, 0.05023, -5.949), (0.3689, -0.01749, -5.457), (0.3689, 0.1179, -5.457), (0.2096, -0.01294, -4.817), (0.2096, 0.1134, -4.817), (0.2096, -0.01294, -5.735), (0.2096, 0.1134, -5.735), (0.1862, -0.2692, -4.965), (0.1862, -0.2692, -5.949), (0.2448, -0.2354, -5.457), (0.1275, -0.3031, -5.457), (0.1608, -0.09899, -5.735), (0.05144, -0.1622, -5.735), (0.1608, -0.09899, -4.817), (0.05144, -0.1622, -4.817), (-0.1853, -0.2738, -4.965), (-0.1853, -0.2738, -5.949), (-0.244, -0.24, -5.457), (-0.1267, -0.3077, -5.457), (-0.1588, -0.1016, -4.817), (-0.04944, -0.1648, -4.817), (-0.1588, -0.1016, -5.735), (-0.04944, -0.1648, -5.735), (0.6208, 1.122, -6.091), (0.6155, 1.113, -7.028), (0.6747, 1.091, -6.542), (0.5669, 1.154, -6.542), (-0.6117, 1.113, -6.091), (-0.6064, 1.104, -7.028), (-0.5579, 1.144, -6.542), (-0.6656, 1.082, -6.542), (-1.218, 0.05023, -6.091), (-1.207, 0.05023, -7.028), (-1.218, -0.01199, -6.542), (-1.218, 0.1124, -6.542), (1.234, 0.05023, -6.091), (1.224, 0.05023, -7.028), (1.234, -0.01199, -6.542), (1.234, 0.1124, -6.542), (0.6191, -1.019, -6.091), (0.6138, -1.01, -7.028), (0.6729, -0.9879, -6.542), (0.5652, -1.05, -6.542), (-0.6186, -1.024, -6.091), (-0.6133, -1.015, -7.028), (-0.6725, -0.9931, -6.542), (-0.5647, -1.055, -6.542), (0.4437, 0.7223, -5.661), (0.3629, 0.769, -5.661), (-0.3538, 0.7594, -5.661), (-0.4346, 0.7127, -5.661), (0.3629, 0.769, -6.338), (0.4437, 0.7223, -6.338), (-0.7827, 0.09689, -5.661), (-0.7827, 0.003567, -5.661), (-0.4346, 0.7127, -6.338), (-0.3538, 0.7594, -6.338), (0.7994, 0.003567, -5.661), (0.7994, 0.09689, -5.661), (-0.7827, 0.003567, -6.338), (-0.7827, 0.09689, -6.338), (0.3611, -0.6655, -5.661), (0.4419, -0.6189, -5.661), (0.7994, 0.09689, -6.338), (0.7994, 0.003567, -6.338), (-0.4415, -0.6241, -5.661), (-0.3606, -0.6708, -5.661), (0.4419, -0.6189, -6.338), (0.3611, -0.6655, -6.338), (-0.3606, -0.6708, -6.338), (-0.4415, -0.6241, -6.338), (0.7234, 1.3, -6.385), (0.7287, 1.309, -7.096), (0.7638, 1.277, -6.723), (0.683, 1.323, -6.723), (-0.7143, 1.29, -6.385), (-0.7196, 1.3, -7.096), (-0.6739, 1.314, -6.723), (-0.7547, 1.267, -6.723), (-1.423, 0.05023, -6.385), (-1.433, 0.05023, -7.096), (-1.423, 0.003567, -6.723), (-1.423, 0.09689, -6.723), (1.44, 0.05023, -6.385), (1.45, 0.05023, -7.096), (1.44, 0.003567, -6.723), (1.44, 0.09689, -6.723), (0.7216, -1.197, -6.385), (0.7269, -1.206, -7.096), (0.762, -1.173, -6.723), (0.6812, -1.22, -6.723), (-0.7211, -1.202, -6.385), (-0.7264, -1.211, -7.096), (-0.7615, -1.179, -6.723), (-0.6807, -1.225, -6.723), (1.408, 0.1124, -7.096), (1.408, -0.01199, -7.096), (-0.6445, 1.294, -7.096), (-0.658, 1.286, -6.385), (-0.6514, -1.205, -7.096), (-0.7591, -1.143, -7.096), (1.408, 0.003567, -6.385), (-0.7388, 1.24, -6.385), (-0.7523, 1.232, -7.096), (-0.7456, -1.151, -6.385), (0.7479, 1.249, -6.385), (0.6671, 1.296, -6.385), (1.408, 0.09689, -6.385), (-1.391, 0.09689, -6.385), (-1.391, 0.003567, -6.385), (-0.6648, -1.198, -6.385), (0.6536, 1.304, -7.096), (0.7613, 1.241, -7.096), (0.6653, -1.192, -6.385), (0.7461, -1.146, -6.385), (-1.391, -0.01199, -7.096), (-1.391, 0.1124, -7.096), (0.7596, -1.138, -7.096), (0.6518, -1.2, -7.096), (0.6863, 1.236, -7.45), (-0.6772, 1.226, -7.45), (-1.349, 0.05023, -7.45), (1.365, 0.05023, -7.45), (0.6845, -1.132, -7.45), (-0.684, -1.138, -7.45), (0.7287, 1.309, -7.45), (-0.7196, 1.3, -7.45), (-1.433, 0.05023, -7.45), (1.45, 0.05023, -7.45), (0.7269, -1.206, -7.45), (-0.7264, -1.211, -7.45), (1.408, 0.1124, -7.45), (1.408, -0.01199, -7.45), (-0.6445, 1.294, -7.45), (-0.6514, -1.205, -7.45), (-0.7591, -1.143, -7.45), (-0.7523, 1.232, -7.45), (0.6536, 1.304, -7.45), (0.7613, 1.241, -7.45), (-1.391, -0.01199, -7.45), (-1.391, 0.1124, -7.45), (0.7596, -1.138, -7.45), (0.6518, -1.2, -7.45), (1.376, 0.09689, -7.312), (1.376, 0.003567, -7.312), (0.6812, -1.22, -7.312), (0.762, -1.173, -7.312), (-0.7547, 1.267, -7.312), (-0.7229, 1.212, -7.312), (0.6494, -1.165, -7.312), (-0.6489, -1.17, -7.312), (-0.7297, -1.123, -7.312), (1.44, 0.003567, -7.312), (0.683, 1.323, -7.312), (0.6512, 1.268, -7.312), (-0.6421, 1.259, -7.312), (-0.6739, 1.314, -7.312), (0.732, 1.222, -7.312), (0.7638, 1.277, -7.312), (-1.359, 0.003567, -7.312), (-1.359, 0.09689, -7.312), (1.44, 0.09689, -7.312), (-0.6807, -1.225, -7.312), (0.7302, -1.118, -7.312), (-0.7615, -1.179, -7.312), (-1.423, 0.003567, -7.312), (-1.423, 0.09689, -7.312), (0.6988, 1.258, -8.367), (-0.6898, 1.248, -8.367), (-1.374, 0.05023, -8.367), (1.39, 0.05023, -8.367), (0.6971, -1.154, -8.367), (-0.6966, -1.159, -8.367), (0.7161, 1.287, -8.367), (-0.707, 1.278, -8.367), (-1.408, 0.05023, -8.367), (1.425, 0.05023, -8.367), (0.7143, -1.184, -8.367), (-0.7139, -1.189, -8.367), (1.408, 0.07556, -8.367), (1.408, 0.0249, -8.367), (-0.6765, 1.276, -8.367), (-0.6833, -1.187, -8.367), (-0.7272, -1.162, -8.367), (-0.7203, 1.25, -8.367), (0.6855, 1.285, -8.367), (0.7294, 1.26, -8.367), (-1.391, 0.0249, -8.367), (-1.391, 0.07556, -8.367), (0.7277, -1.156, -8.367), (0.6838, -1.182, -8.367), (0.7252, 1.236, -8.34), (0.7638, 1.277, -7.591), (1.431, 0.08409, -8.34), (1.376, 0.09689, -7.591), (-0.6644, -1.171, -8.34), (-0.7297, -1.123, -7.591), (-1.414, 0.01637, -8.34), (-1.359, 0.003567, -7.591), (1.385, 0.01637, -8.34), (1.44, 0.003567, -7.591), (0.683, 1.323, -7.591), (-1.368, 0.08409, -8.34), (-1.423, 0.09689, -7.591), (-0.6575, 1.26, -8.34), (-0.6739, 1.314, -7.591), (-0.7547, 1.267, -7.591), (0.7466, -1.172, -8.34), (0.7302, -1.118, -7.591), (0.6666, 1.269, -8.34), (-0.6875, -1.211, -8.34), (0.6649, -1.166, -8.34), (0.6812, -1.22, -7.591), (-0.7162, 1.226, -8.34), (-0.7615, -1.179, -7.591), (-0.6253, 1.257, -7.876), (-0.6666, 1.329, -8.162), (-0.7714, 1.268, -8.162), (-0.7302, 1.197, -7.876), (-0.7763, 1.218, -8.019), (-0.6677, 1.21, -8.019), (-0.729, 1.316, -8.019), (-0.6205, 1.308, -8.019), (-1.432, -0.01031, -7.876), (-1.35, -0.01031, -8.162), (-1.35, 0.1108, -7.876), (-1.432, 0.1108, -8.162), (-1.33, 0.05023, -8.019), (-1.452, 0.05023, -8.019), (-1.391, 0.1402, -8.019), (-1.391, -0.03974, -8.019), (-1.35, -0.01031, -7.876), (-1.432, 0.1108, -7.876), (-1.423, 0.003567, -7.591), (-1.359, 0.09689, -7.591), (-1.391, -0.01661, -7.734), (-1.391, 0.1171, -7.734), (-1.437, 0.05023, -7.734), (-1.345, 0.05023, -7.734), (-1.432, -0.01031, -8.162), (-1.35, 0.1108, -8.162), (-1.368, 0.01637, -8.34), (-1.414, 0.08409, -8.34), (-1.348, 0.05023, -8.278), (-1.434, 0.05023, -8.278), (-1.391, 0.1128, -8.278), (-1.391, -0.01234, -8.278), (-0.6666, 1.329, -7.876), (-0.7714, 1.268, -7.876), (-0.6421, 1.259, -7.591), (-0.7229, 1.212, -7.591), (-0.6405, 1.296, -7.734), (-0.7212, 1.302, -7.734), (-0.6756, 1.223, -7.734), (-0.7563, 1.229, -7.734), (-0.6253, 1.257, -8.162), (-0.7302, 1.197, -8.162), (-0.6806, 1.3, -8.34), (-0.7392, 1.266, -8.34), (-0.7526, 1.232, -8.278), (-0.6771, 1.226, -8.278), (-0.7197, 1.3, -8.278), (-0.6442, 1.294, -8.278), (0.732, 1.222, -7.591), (0.7393, 1.207, -7.876), (0.7393, 1.207, -8.162), (0.7483, 1.276, -8.34), (0.7805, 1.278, -8.162), (0.7805, 1.278, -7.876), (0.6897, 1.309, -8.34), (0.6757, 1.339, -8.162), (0.6757, 1.339, -7.876), (0.6512, 1.268, -7.591), (0.6344, 1.267, -7.876), (0.6344, 1.267, -8.162), (0.6496, 1.306, -7.734), (0.6296, 1.318, -8.019), (0.6533, 1.304, -8.278), (0.6847, 1.233, -7.734), (0.6768, 1.219, -8.019), (0.6861, 1.236, -8.278), (0.7653, 1.239, -7.734), (0.7854, 1.228, -8.019), (0.7617, 1.241, -8.278), (0.7302, 1.312, -7.734), (0.7381, 1.326, -8.019), (0.7288, 1.309, -8.278), (1.44, 0.09689, -7.591), (1.449, 0.1108, -7.876), (1.449, 0.1108, -8.162), (1.385, 0.08409, -8.34), (1.366, 0.1108, -8.162), (1.366, 0.1108, -7.876), (1.376, 0.003567, -7.591), (1.366, -0.01031, -7.876), (1.366, -0.01031, -8.162), (1.431, 0.01637, -8.34), (1.449, -0.01031, -8.162), (1.449, -0.01031, -7.876), (1.362, 0.05023, -7.734), (1.346, 0.05023, -8.019), (1.365, 0.05023, -8.278), (1.453, 0.05023, -7.734), (1.469, 0.05023, -8.019), (1.45, 0.05023, -8.278), (1.408, 0.1171, -7.734), (1.408, 0.1402, -8.019), (1.408, 0.1128, -8.278), (1.408, -0.01661, -7.734), (1.408, -0.03974, -8.019), (1.408, -0.01234, -8.278), (0.762, -1.173, -7.591), (0.7788, -1.175, -7.876), (0.7788, -1.175, -8.162), (0.7235, -1.132, -8.34), (0.7375, -1.103, -8.162), (0.7375, -1.103, -7.876), (0.6494, -1.165, -7.591), (0.6327, -1.164, -7.876), (0.6327, -1.164, -8.162), (0.6879, -1.206, -8.34), (0.6739, -1.235, -8.162), (0.6739, -1.235, -7.876), (0.6829, -1.13, -7.734), (0.6751, -1.116, -8.019), (0.6844, -1.132, -8.278), (0.7285, -1.209, -7.734), (0.7364, -1.222, -8.019), (0.727, -1.206, -8.278), (0.6478, -1.202, -7.734), (0.6278, -1.214, -8.019), (0.6515, -1.2, -8.278), (0.7636, -1.136, -7.734), (0.7836, -1.124, -8.019), (0.7599, -1.138, -8.278), (-0.6489, -1.17, -7.591), (-0.6322, -1.169, -7.876), (-0.6322, -1.169, -8.162), (-0.723, -1.137, -8.34), (-0.737, -1.108, -8.162), (-0.737, -1.108, -7.876), (-0.6807, -1.225, -7.591), (-0.6734, -1.24, -7.876), (-0.6734, -1.24, -8.162), (-0.7461, -1.177, -8.34), (-0.7783, -1.18, -8.162), (-0.7783, -1.18, -7.876), (-0.728, -1.214, -7.734), (-0.7359, -1.227, -8.019), (-0.7266, -1.211, -8.278), (-0.7631, -1.141, -7.734), (-0.7831, -1.129, -8.019), (-0.7594, -1.143, -8.278), (-0.6474, -1.208, -7.734), (-0.6273, -1.219, -8.019), (-0.651, -1.206, -8.278), (-0.6825, -1.135, -7.734), (-0.6746, -1.121, -8.019), (-0.6839, -1.137, -8.278), (-0.1371, -0.04372, -1.187), (0.06771, -0.1024, -1.173), (-0.1371, 0.1382, -1.187), (0.139, 0.1382, -1.187), (0.139, -0.04372, -1.187), (-0.06595, -0.1024, -1.173), (0.06771, 0.1964, -1.173), (-0.06595, 0.1964, -1.173), (-0.9763, -0.6637, -0.4), (-0.9763, -0.6637, 1.412), (-0.9763, 0.7512, -0.4), (-0.9763, 0.7512, 1.412), (0.9861, -0.6637, -0.4), (0.9861, -0.6637, 1.412), (0.9861, 0.7512, -0.4), (0.9861, 0.7512, 1.412), (-1.111, -0.8646, 0.04158), (-1.111, -0.8547, 1.058), (-1.092, 0.888, 0.992), (-1.092, 0.888, 0.02023), (1.098, 0.888, 0.992), (1.098, 0.888, 0.02023), (1.115, -0.8547, 1.058), (1.115, -0.8646, 0.04158), (-0.3079, 0.808, 1.066), (0.3134, 0.808, 1.066), (0.3004, 0.808, -0.8286), (-0.2949, 0.808, -0.8286), (0.3134, -0.7204, 1.01), (-0.3079, -0.7204, 1.01), (-0.2949, -0.7204, -0.8839), (0.3004, -0.7204, -0.8839), (-0.3409, 0.9834, 0.9366), (0.347, 0.9834, 0.9366), (0.347, 0.9834, -0.03512), (-0.3409, 0.9834, -0.03512), (0.3595, -0.9158, 0.5923), (-0.3556, -0.9158, 0.5923), (-0.3556, -0.9256, -0.424), (0.3595, -0.9256, -0.424), (-1.11, -1.199, 0.8072), (-1.11, -1.085, 1.361), (1.116, -1.085, 1.361), (1.116, -1.199, 0.8072), (-0.4418, -1.081, 0.9091), (0.4242, -1.209, 0.3594), (0.448, -1.081, 0.9091), (-0.4202, -1.209, 0.3594), (-1.139, -1.383, 1.874), (-1.128, -1.198, 1.889), (1.132, -1.2, 1.889), (1.142, -1.385, 1.874), (-0.366, -1.198, 1.343), (0.3631, -1.387, 1.406), (0.3688, -1.198, 1.343), (-0.3591, -1.387, 1.406), (-1.082, -1.486, 10.25), (-1.082, -1.36, 10.22), (1.093, -1.36, 10.22), (1.093, -1.486, 10.25), (-0.3464, -1.351, 10.45), (0.3526, -1.522, 10.49), (0.3526, -1.351, 10.45), (-0.3464, -1.522, 10.49), (1.116, -1.41, 7.999), (1.116, -1.336, 4.74), (1.116, -1.166, 4.705), (1.116, -1.239, 7.965), (-0.3464, -1.365, 4.302), (-0.3464, -1.438, 7.618), (-1.11, -1.41, 7.999), (-1.11, -1.336, 4.74), (0.3526, -1.138, 4.256), (0.3526, -1.211, 7.571), (-1.11, -1.166, 4.705), (-1.11, -1.239, 7.965), (-0.3464, -1.211, 7.571), (-0.3464, -1.138, 4.256), (0.3526, -1.365, 4.302), (0.3526, -1.438, 7.618), (-0.7419, 0.808, -0.4964), (-0.7445, -0.7204, 1.39), (-0.8242, 0.9834, 0.01232), (-0.8242, -0.9159, 1.119), (-0.7445, 0.808, 1.398), (-0.7419, -0.7204, -0.5043), (-0.8242, 0.9834, 0.9841), (-0.8242, -0.9364, -0.097), (-0.8375, -1.066, 1.39), (-0.8375, -1.218, 0.6517), (-0.8375, -1.174, 1.855), (-0.8375, -1.393, 1.796), (-0.8375, -1.351, 10.5), (-0.8375, -1.522, 10.54), (-0.8375, -1.138, 4.636), (-0.8375, -1.211, 7.903), (-0.8375, -1.365, 4.682), (-0.8375, -1.438, 7.95), (0.7776, 0.808, 1.398), (0.775, -0.7204, -0.5043), (0.8608, 0.9834, 0.9841), (0.8608, -0.9364, -0.097), (0.775, 0.808, -0.4964), (0.7776, -0.7204, 1.39), (0.8608, 0.9834, 0.01232), (0.8608, -0.9159, 1.119), (0.8747, -1.218, 0.6517), (0.8747, -1.066, 1.39), (0.8747, -1.393, 1.796), (0.8747, -1.174, 1.855), (0.8747, -1.522, 10.54), (0.8747, -1.351, 10.5), (0.8747, -1.365, 4.682), (0.8747, -1.438, 7.95), (0.8747, -1.138, 4.636), (0.8747, -1.211, 7.903), (-0.9873, -0.162, 1.453), (-0.9873, 0.2495, 1.453), (-0.9873, 0.2495, -0.4411), (-0.9873, -0.162, -0.4411), (0.9927, 0.2495, 1.453), (0.9927, -0.162, 1.453), (0.9927, -0.162, -0.4411), (0.9927, 0.2495, -0.4411), (-1.127, -0.184, 0.992), (-1.127, 0.2716, 0.992), (-1.127, 0.2716, 0.02023), (-1.127, -0.184, 0.02023), (1.127, 0.2716, 0.992), (1.127, -0.184, 0.992), (1.127, -0.184, 0.02023), (1.127, 0.2716, 0.02023), (0.3078, 0.2459, 1.063), (0.3078, -0.1584, 1.063), (-0.3024, 0.2459, 1.063), (-0.3024, -0.1584, 1.063), (-0.1787, 0.2182, -1.006), (-0.1787, -0.1295, -1.006), (0.1814, 0.2182, -1.006), (0.1814, -0.1295, -1.006), (-0.713, 0.2459, -0.5571), (-0.713, -0.1584, -0.5571), (-0.7312, 0.2459, 1.443), (-0.7312, -0.1584, 1.443), (0.7637, 0.2459, 1.443), (0.7637, -0.1584, 1.443), (0.7455, 0.2459, -0.5571), (0.7455, -0.1584, -0.5571), (1.116, -1.341, 5.834), (1.116, -1.171, 5.799), (-0.3464, -1.37, 5.396), (-1.11, -1.341, 5.834), (0.3526, -1.142, 5.35), (-1.11, -1.171, 5.799), (-0.3464, -1.142, 5.35), (0.3526, -1.37, 5.396), (-0.8375, -1.37, 5.776), (-0.8375, -1.142, 5.73), (0.8747, -1.142, 5.73), (0.8747, -1.37, 5.776), (1.112, -0.08025, 4.112), (1.073, -0.07482, 4.442), (1.139, 0.1118, 4.175), (1.109, 0.1686, 4.444), (1.321, -0.08025, 4.112), (1.359, -0.07482, 4.442), (1.294, 0.1118, 4.175), (1.324, 0.1686, 4.444), (1.112, -0.321, 3.897), (1.073, -0.3211, 4.414), (1.359, -0.3211, 4.414), (1.321, -0.321, 3.897), (1.119, -0.5636, 3.387), (1.102, -0.5454, 4.26), (1.347, -0.5478, 4.26), (1.339, -0.5674, 3.387), (1.167, -1.046, 2.23), (1.167, -1.046, 3.015), (1.432, -1.087, 3.015), (1.432, -1.087, 2.23), (1.094, -0.0693, 4.661), (1.127, 0.1719, 4.638), (1.305, 0.1719, 4.638), (1.339, -0.0693, 4.661), (1.339, -0.3214, 4.665), (1.094, -0.3214, 4.665), (1.305, -0.4724, 4.62), (1.127, -0.4724, 4.62), (1.195, -1.222, 2.037), (1.195, -1.22, 2.822), (1.332, -1.353, 2.827), (1.332, -1.355, 2.041), (1.142, -1.38, 3.01), (-1.139, -1.378, 3.01), (-0.3464, -1.169, 2.563), (1.132, -1.191, 2.974), (-0.3464, -1.396, 2.609), (0.3526, -1.169, 2.563), (-1.128, -1.189, 2.974), (0.3526, -1.396, 2.609), (-0.8375, -1.396, 2.988), (-0.8375, -1.169, 2.942), (0.8747, -1.169, 2.942), (0.8747, -1.396, 2.988), (-1.497, -0.08025, 4.112), (-1.536, -0.07482, 4.442), (-1.47, 0.1118, 4.175), (-1.5, 0.1686, 4.444), (-1.288, -0.08025, 4.112), (-1.25, -0.07482, 4.442), (-1.315, 0.1118, 4.175), (-1.286, 0.1686, 4.444), (-1.497, -0.321, 3.897), (-1.536, -0.3211, 4.414), (-1.25, -0.3211, 4.414), (-1.288, -0.321, 3.897), (-1.491, -0.563, 3.387), (-1.508, -0.545, 4.26), (-1.266, -0.5451, 4.26), (-1.275, -0.5631, 3.387), (-1.44, -1.059, 2.23), (-1.44, -1.059, 3.015), (-1.199, -1.04, 3.015), (-1.199, -1.04, 2.23), (-1.516, -0.0693, 4.661), (-1.482, 0.1719, 4.638), (-1.304, 0.1719, 4.638), (-1.27, -0.0693, 4.661), (-1.27, -0.3214, 4.665), (-1.516, -0.3214, 4.665), (-1.304, -0.4724, 4.62), (-1.482, -0.4724, 4.62), (-1.336, -1.339, 2.041), (-1.336, -1.337, 2.827), (-1.199, -1.2, 2.822), (-1.199, -1.202, 2.037), (0.1573, 0.14, -2.991), (0.00176, 0.2298, -2.991), (0.00176, 0.1922, -2.512), (0.001525, 0.1933, -1.405), (0.1247, 0.1212, -2.512), (0.1242, 0.1231, -1.47), (0.1247, -0.02076, -2.512), (0.1242, -0.02415, -1.47), (0.00176, -0.09174, -2.512), (0.001525, -0.09455, -1.405), (-0.1212, -0.02076, -2.512), (-0.1211, -0.02415, -1.47), (-0.1212, 0.1212, -2.512), (-0.1211, 0.1231, -1.47), (0.1573, -0.03958, -2.991), (0.00176, -0.1294, -2.991), (-0.1538, -0.03958, -2.991), (-0.1538, 0.14, -2.991), (-0.1735, 0.1516, -4.522), (0.002068, 0.2536, -4.522), (-0.1739, -0.05185, -4.522), (0.001591, -0.1536, -4.522), (0.178, -0.05156, -4.522), (0.178, 0.1522, -4.522), (-0.166, 0.1474, -5.885), (0.002204, 0.2454, -5.885), (-0.1665, -0.04791, -5.885), (0.001516, -0.1456, -5.885), (0.1708, -0.04749, -5.885), (0.171, 0.1482, -5.885), (0.1437, 0.3977, -5.088), (0.2317, 0.3469, -5.088), (0.1437, 0.3977, -5.826), (0.2317, 0.3469, -5.826), (-0.2233, 0.3385, -5.088), (-0.1353, 0.3893, -5.088), (-0.2233, 0.3385, -5.826), (-0.1353, 0.3893, -5.826), (-0.3539, -0.0005585, -5.088), (-0.3539, 0.101, -5.088), (-0.3539, -0.0005585, -5.826), (-0.3539, 0.101, -5.826), (0.3689, 0.101, -5.088), (0.3689, -0.0005585, -5.088), (0.3689, 0.101, -5.826), (0.3689, -0.0005585, -5.826), (0.2302, -0.2438, -5.088), (0.1422, -0.2946, -5.088), (0.2302, -0.2438, -5.826), (0.1422, -0.2946, -5.826), (-0.1413, -0.2992, -5.088), (-0.2293, -0.2484, -5.088), (-0.1413, -0.2992, -5.826), (-0.2293, -0.2484, -5.826), (0.5804, 1.146, -6.204), (0.6612, 1.099, -6.204), (0.5991, 1.189, -7.009), (0.6896, 1.137, -7.009), (-0.6521, 1.09, -6.204), (-0.5713, 1.136, -6.204), (-0.6806, 1.128, -7.009), (-0.59, 1.18, -7.009), (-1.218, 0.003567, -6.204), (-1.218, 0.09689, -6.204), (-1.265, -0.002032, -7.009), (-1.265, 0.1025, -7.009), (1.234, 0.09689, -6.204), (1.234, 0.003567, -6.204), (1.282, 0.1025, -7.009), (1.282, -0.002032, -7.009), (0.6595, -0.9957, -6.204), (0.5787, -1.042, -6.204), (0.6879, -1.034, -7.009), (0.5974, -1.086, -7.009), (-0.5782, -1.048, -6.204), (-0.659, -1.001, -6.204), (-0.5969, -1.091, -7.009), (-0.6874, -1.039, -7.009), (0.6893, 1.31, -6.472), (0.7492, 1.276, -6.472), (0.683, 1.323, -7.096), (0.7638, 1.277, -7.096), (-0.7401, 1.266, -6.472), (-0.6802, 1.301, -6.472), (-0.7547, 1.267, -7.096), (-0.6739, 1.314, -7.096), (-1.415, 0.01566, -6.472), (-1.415, 0.08479, -6.472), (-1.423, 0.003567, -7.096), (-1.423, 0.09689, -7.096), (1.431, 0.08479, -6.472), (1.431, 0.01566, -6.472), (1.44, 0.09689, -7.096), (1.44, 0.003567, -7.096), (0.7474, -1.172, -6.472), (0.6876, -1.207, -6.472), (0.762, -1.173, -7.096), (0.6812, -1.22, -7.096), (-0.6871, -1.212, -6.472), (-0.7469, -1.177, -6.472), (-0.6807, -1.225, -7.096), (-0.7615, -1.179, -7.096), (0.6512, 1.268, -7.45), (0.732, 1.222, -7.45), (-0.7229, 1.212, -7.45), (-0.6421, 1.259, -7.45), (-1.359, 0.003567, -7.45), (-1.359, 0.09689, -7.45), (1.376, 0.09689, -7.45), (1.376, 0.003567, -7.45), (0.7302, -1.118, -7.45), (0.6494, -1.165, -7.45), (-0.6489, -1.17, -7.45), (-0.7297, -1.123, -7.45), (0.683, 1.323, -7.45), (0.7638, 1.277, -7.45), (-0.7547, 1.267, -7.45), (-0.6739, 1.314, -7.45), (-1.423, 0.003567, -7.45), (-1.423, 0.09689, -7.45), (1.44, 0.09689, -7.45), (1.44, 0.003567, -7.45), (0.762, -1.173, -7.45), (0.6812, -1.22, -7.45), (-0.6807, -1.225, -7.45), (-0.7615, -1.179, -7.45), (0.6818, 1.271, -8.36), (0.7186, 1.249, -8.36), (-0.7096, 1.24, -8.36), (-0.6727, 1.261, -8.36), (-1.377, 0.02894, -8.36), (-1.377, 0.07152, -8.36), (1.393, 0.07152, -8.36), (1.393, 0.02894, -8.36), (0.7169, -1.146, -8.36), (0.68, -1.167, -8.36), (-0.6795, -1.172, -8.36), (-0.7164, -1.151, -8.36), (0.6963, 1.296, -8.36), (0.7332, 1.274, -8.36), (-0.7241, 1.265, -8.36), (-0.6872, 1.286, -8.36), (-1.406, 0.02894, -8.36), (-1.406, 0.07152, -8.36), (1.422, 0.07152, -8.36), (1.422, 0.02894, -8.36), (0.7314, -1.171, -8.36), (0.6945, -1.192, -8.36), (-0.6941, -1.198, -8.36), (-0.7309, -1.176, -8.36), (-0.617, 1.257, -8.019), (-0.6629, 1.336, -8.019), (-0.7798, 1.269, -8.019), (-0.7338, 1.189, -8.019), (-1.437, -0.01724, -8.019), (-1.345, -0.01724, -8.019), (-1.345, 0.1177, -8.019), (-1.437, 0.1177, -8.019), (-1.357, 9.839e-05, -7.734), (-1.425, 0.1004, -7.734), (-1.425, 9.839e-05, -7.734), (-1.357, 0.1004, -7.734), (-1.423, 0.003298, -8.278), (-1.359, 0.09716, -8.278), (-1.359, 0.003298, -8.278), (-1.423, 0.09716, -8.278), (-0.6721, 1.318, -7.734), (-0.7589, 1.267, -7.734), (-0.6379, 1.258, -7.734), (-0.7247, 1.208, -7.734), (-0.6418, 1.259, -8.278), (-0.723, 1.212, -8.278), (-0.6737, 1.314, -8.278), (-0.755, 1.267, -8.278), (0.7338, 1.218, -7.734), (0.7429, 1.199, -8.019), (0.7321, 1.221, -8.278), (0.7641, 1.277, -8.278), (0.7889, 1.279, -8.019), (0.768, 1.277, -7.734), (0.6828, 1.324, -8.278), (0.672, 1.346, -8.019), (0.6811, 1.327, -7.734), (0.647, 1.268, -7.734), (0.626, 1.266, -8.019), (0.6508, 1.268, -8.278), (1.442, 0.1004, -7.734), (1.454, 0.1177, -8.019), (1.44, 0.09716, -8.278), (1.376, 0.09716, -8.278), (1.362, 0.1177, -8.019), (1.374, 0.1004, -7.734), (1.374, 9.839e-05, -7.734), (1.362, -0.01724, -8.019), (1.376, 0.003298, -8.278), (1.44, 0.003298, -8.278), (1.454, -0.01724, -8.019), (1.442, 9.839e-05, -7.734), (0.7662, -1.174, -7.734), (0.7871, -1.175, -8.019), (0.7624, -1.173, -8.278), (0.7304, -1.118, -8.278), (0.7412, -1.096, -8.019), (0.732, -1.114, -7.734), (0.6452, -1.165, -7.734), (0.6243, -1.163, -8.019), (0.6491, -1.165, -8.278), (0.6811, -1.22, -8.278), (0.6703, -1.243, -8.019), (0.6794, -1.224, -7.734), (-0.6447, -1.17, -7.734), (-0.6238, -1.168, -8.019), (-0.6486, -1.17, -8.278), (-0.7299, -1.123, -8.278), (-0.7407, -1.101, -8.019), (-0.7316, -1.12, -7.734), (-0.6789, -1.229, -7.734), (-0.6698, -1.248, -8.019), (-0.6806, -1.225, -8.278), (-0.7619, -1.179, -8.278), (-0.7867, -1.18, -8.019), (-0.7657, -1.179, -7.734)], [], [(0, 629, 1430, 460), (0, 460, 1360, 459), (0, 459, 1369, 472), (0, 472, 1432, 629), (1, 628, 1431, 464), (1, 464, 1359, 454), (1, 454, 1367, 476), (1, 476, 1433, 628), (2, 735, 1467, 455), (2, 455, 1361, 456), (2, 456, 1368, 467), (2, 467, 1475, 735), (3, 733, 1469, 457), (3, 457, 1358, 462), (3, 462, 1366, 469), (3, 469, 1477, 733), (4, 731, 1496, 702), (4, 702, 1452, 634), (4, 634, 1364, 463), (4, 463, 1473, 731), (5, 729, 1492, 698), (5, 698, 1434, 598), (5, 598, 1361, 455), (5, 455, 1467, 729), (6, 727, 1475, 467), (6, 467, 1368, 468), (6, 468, 1369, 682), (6, 682, 1476, 727), (7, 664, 1450, 470), (7, 470, 1370, 471), (7, 471, 1371, 636), (7, 636, 1454, 664), (8, 725, 1479, 473), (8, 473, 1372, 474), (8, 474, 1373, 686), (8, 686, 1480, 725), (9, 527, 1373, 474), (9, 474, 1372, 526), (9, 526, 1392, 515), (9, 515, 1393, 527), (10, 663, 1448, 458), (10, 458, 1365, 480), (10, 480, 1370, 470), (10, 470, 1450, 663), (11, 662, 1449, 465), (11, 465, 1362, 481), (11, 481, 1373, 477), (11, 477, 1451, 662), (12, 723, 1473, 463), (12, 463, 1364, 479), (12, 479, 1371, 475), (12, 475, 1481, 723), (13, 721, 1471, 461), (13, 461, 1363, 478), (13, 478, 1372, 473), (13, 473, 1479, 721), (14, 626, 1435, 488), (14, 488, 1380, 498), (14, 498, 1388, 496), (14, 496, 1437, 626), (15, 498, 1380, 489), (15, 489, 1381, 499), (15, 499, 1389, 497), (15, 497, 1388, 498), (16, 625, 1434, 482), (16, 482, 1374, 500), (16, 500, 1382, 490), (16, 490, 1436, 625), (17, 500, 1374, 483), (17, 483, 1375, 501), (17, 501, 1383, 491), (17, 491, 1382, 500), (18, 624, 1437, 496), (18, 496, 1388, 524), (18, 524, 1397, 520), (18, 520, 1439, 624), (19, 623, 1433, 476), (19, 476, 1367, 503), (19, 503, 1391, 516), (19, 516, 1438, 623), (20, 622, 1436, 490), (20, 490, 1382, 504), (20, 504, 1385, 596), (20, 596, 1432, 622), (21, 504, 1382, 491), (21, 491, 1383, 505), (21, 505, 1384, 493), (21, 493, 1385, 504), (22, 719, 1494, 700), (22, 700, 1448, 630), (22, 630, 1375, 688), (22, 688, 1482, 719), (23, 717, 1482, 688), (23, 688, 1375, 483), (23, 483, 1374, 690), (23, 690, 1484, 717), (24, 715, 1490, 696), (24, 696, 1430, 594), (24, 594, 1377, 692), (24, 692, 1486, 715), (25, 713, 1486, 692), (25, 692, 1377, 485), (25, 485, 1376, 694), (25, 694, 1488, 713), (26, 660, 1453, 486), (26, 486, 1378, 510), (26, 510, 1386, 494), (26, 494, 1455, 660), (27, 510, 1378, 487), (27, 487, 1379, 511), (27, 511, 1387, 495), (27, 495, 1386, 510), (28, 659, 1452, 484), (28, 484, 1376, 512), (28, 512, 1384, 492), (28, 492, 1454, 659), (29, 512, 1376, 485), (29, 485, 1377, 513), (29, 513, 1385, 493), (29, 493, 1384, 512), (30, 620, 1438, 516), (30, 516, 1391, 542), (30, 542, 1399, 532), (30, 532, 1440, 620), (31, 658, 1457, 518), (31, 518, 1396, 540), (31, 540, 1404, 534), (31, 534, 1459, 658), (32, 619, 1439, 520), (32, 520, 1397, 523), (32, 523, 1405, 536), (32, 536, 1441, 619), (33, 657, 1455, 494), (33, 494, 1386, 528), (33, 528, 1396, 518), (33, 518, 1457, 657), (34, 503, 1367, 466), (34, 466, 1366, 525), (34, 525, 1390, 514), (34, 514, 1391, 503), (35, 656, 1451, 477), (35, 477, 1373, 527), (35, 527, 1393, 517), (35, 517, 1456, 656), (36, 528, 1386, 666), (36, 666, 1389, 529), (36, 529, 1395, 669), (36, 669, 1396, 528), (37, 544, 1403, 521), (37, 521, 1404, 668), (37, 668, 1395, 544), (38, 655, 1465, 647), (38, 647, 1423, 558), (38, 558, 1412, 550), (38, 550, 1461, 655), (39, 618, 1447, 611), (39, 611, 1419, 556), (39, 556, 1413, 552), (39, 552, 1443, 618), (40, 562, 1414, 589), (40, 589, 1417, 539), (40, 539, 1408, 547), (40, 547, 1409, 562), (41, 666, 1386, 495), (41, 495, 1387, 667), (41, 667, 1388, 497), (41, 497, 1389, 666), (42, 537, 1405, 519), (42, 519, 1402, 535), (42, 535, 1404, 521), (42, 521, 1403, 537), (43, 654, 1456, 517), (43, 517, 1393, 545), (43, 545, 1401, 533), (43, 533, 1458, 654), (44, 617, 1442, 548), (44, 548, 1407, 546), (44, 546, 1406, 607), (44, 607, 1443, 617), (45, 653, 1461, 550), (45, 550, 1412, 554), (45, 554, 1411, 642), (45, 642, 1460, 653), (46, 554, 1412, 551), (46, 551, 1410, 555), (46, 555, 1413, 553), (46, 553, 1411, 554), (47, 616, 1445, 609), (47, 609, 1425, 559), (47, 559, 1407, 548), (47, 548, 1442, 616), (48, 559, 1425, 585), (48, 585, 1420, 568), (48, 568, 1406, 546), (48, 546, 1407, 559), (49, 556, 1419, 583), (49, 583, 1429, 561), (49, 561, 1411, 553), (49, 553, 1413, 556), (50, 558, 1423, 581), (50, 581, 1426, 574), (50, 574, 1410, 551), (50, 551, 1412, 558), (51, 652, 1463, 645), (51, 645, 1414, 562), (51, 562, 1409, 549), (51, 549, 1460, 652), (52, 651, 1553, 843), (52, 843, 1542, 820), (52, 820, 1415, 644), (52, 644, 1462, 651), (53, 650, 1509, 759), (53, 759, 1498, 736), (53, 736, 1414, 645), (53, 645, 1463, 650), (54, 570, 1547, 842), (54, 842, 1544, 822), (54, 822, 1427, 580), (54, 580, 1422, 570), (55, 571, 1502, 758), (55, 758, 1504, 742), (55, 742, 1426, 581), (55, 581, 1423, 571), (56, 566, 1546, 841), (56, 841, 1549, 576), (56, 576, 1428, 582), (56, 582, 1418, 566), (57, 567, 1500, 757), (57, 757, 1505, 577), (57, 577, 1429, 583), (57, 583, 1419, 567), (58, 572, 1548, 840), (58, 840, 1543, 821), (58, 821, 1421, 584), (58, 584, 1424, 572), (59, 573, 1503, 756), (59, 756, 1501, 739), (59, 739, 1420, 585), (59, 585, 1425, 573), (60, 615, 1551, 839), (60, 839, 1548, 572), (60, 572, 1424, 608), (60, 608, 1444, 615), (61, 614, 1507, 755), (61, 755, 1503, 573), (61, 573, 1425, 609), (61, 609, 1445, 614), (62, 820, 1542, 838), (62, 838, 1545, 564), (62, 564, 1416, 588), (62, 588, 1415, 820), (63, 736, 1498, 754), (63, 754, 1499, 565), (63, 565, 1417, 589), (63, 589, 1414, 736), (64, 613, 1550, 837), (64, 837, 1546, 566), (64, 566, 1418, 610), (64, 610, 1446, 613), (65, 612, 1506, 753), (65, 753, 1500, 567), (65, 567, 1419, 611), (65, 611, 1447, 612), (66, 649, 1552, 836), (66, 836, 1547, 570), (66, 570, 1422, 646), (66, 646, 1464, 649), (67, 648, 1508, 752), (67, 752, 1502, 571), (67, 571, 1423, 647), (67, 647, 1465, 648), (68, 739, 1501, 751), (68, 751, 1506, 612), (68, 612, 1447, 591), (68, 591, 1420, 739), (69, 821, 1543, 835), (69, 835, 1550, 613), (69, 613, 1446, 590), (69, 590, 1421, 821), (70, 742, 1504, 750), (70, 750, 1507, 614), (70, 614, 1445, 587), (70, 587, 1426, 742), (71, 822, 1544, 834), (71, 834, 1551, 615), (71, 615, 1444, 586), (71, 586, 1427, 822), (72, 574, 1426, 587), (72, 587, 1445, 616), (72, 616, 1442, 606), (72, 606, 1410, 574), (73, 555, 1410, 606), (73, 606, 1442, 617), (73, 617, 1443, 552), (73, 552, 1413, 555), (74, 568, 1420, 591), (74, 591, 1447, 618), (74, 618, 1443, 607), (74, 607, 1406, 568), (75, 522, 1390, 603), (75, 603, 1439, 619), (75, 619, 1441, 605), (75, 605, 1398, 522), (76, 543, 1394, 602), (76, 602, 1438, 620), (76, 620, 1440, 604), (76, 604, 1402, 543), (77, 711, 1468, 674), (77, 674, 1360, 460), (77, 460, 1430, 696), (77, 696, 1490, 711), (78, 468, 1368, 600), (78, 600, 1436, 622), (78, 622, 1432, 472), (78, 472, 1369, 468), (79, 502, 1387, 597), (79, 597, 1433, 623), (79, 623, 1438, 602), (79, 602, 1394, 502), (80, 525, 1366, 601), (80, 601, 1437, 624), (80, 624, 1439, 603), (80, 603, 1390, 525), (81, 456, 1361, 598), (81, 598, 1434, 625), (81, 625, 1436, 600), (81, 600, 1368, 456), (82, 462, 1358, 599), (82, 599, 1435, 626), (82, 626, 1437, 601), (82, 601, 1366, 462), (83, 709, 1484, 690), (83, 690, 1374, 482), (83, 482, 1434, 698), (83, 698, 1492, 709), (84, 511, 1379, 595), (84, 595, 1431, 628), (84, 628, 1433, 597), (84, 597, 1387, 511), (85, 513, 1377, 594), (85, 594, 1430, 629), (85, 629, 1432, 596), (85, 596, 1385, 513), (86, 565, 1499, 749), (86, 749, 1508, 648), (86, 648, 1465, 593), (86, 593, 1417, 565), (87, 564, 1545, 833), (87, 833, 1552, 649), (87, 649, 1464, 592), (87, 592, 1416, 564), (88, 577, 1505, 748), (88, 748, 1509, 650), (88, 650, 1463, 579), (88, 579, 1429, 577), (89, 576, 1549, 832), (89, 832, 1553, 651), (89, 651, 1462, 578), (89, 578, 1428, 576), (90, 561, 1429, 579), (90, 579, 1463, 652), (90, 652, 1460, 642), (90, 642, 1411, 561), (91, 547, 1408, 643), (91, 643, 1461, 653), (91, 653, 1460, 549), (91, 549, 1409, 547), (92, 544, 1395, 638), (92, 638, 1456, 654), (92, 654, 1458, 640), (92, 640, 1403, 544), (93, 539, 1417, 593), (93, 593, 1465, 655), (93, 655, 1461, 643), (93, 643, 1408, 539), (94, 529, 1389, 633), (94, 633, 1451, 656), (94, 656, 1456, 638), (94, 638, 1395, 529), (95, 526, 1372, 637), (95, 637, 1455, 657), (95, 657, 1457, 639), (95, 639, 1392, 526), (96, 541, 1392, 639), (96, 639, 1457, 658), (96, 658, 1459, 641), (96, 641, 1400, 541), (97, 479, 1364, 634), (97, 634, 1452, 659), (97, 659, 1454, 636), (97, 636, 1371, 479), (98, 478, 1363, 635), (98, 635, 1453, 660), (98, 660, 1455, 637), (98, 637, 1372, 478), (99, 707, 1470, 676), (99, 676, 1365, 458), (99, 458, 1448, 700), (99, 700, 1494, 707), (100, 499, 1381, 631), (100, 631, 1449, 662), (100, 662, 1451, 633), (100, 633, 1389, 499), (101, 501, 1375, 630), (101, 630, 1448, 663), (101, 663, 1450, 632), (101, 632, 1383, 501), (102, 505, 1383, 632), (102, 632, 1450, 664), (102, 664, 1454, 492), (102, 492, 1384, 505), (103, 705, 1488, 694), (103, 694, 1376, 484), (103, 484, 1452, 702), (103, 702, 1496, 705), (104, 668, 1404, 540), (104, 540, 1396, 669), (104, 669, 1395, 668), (105, 519, 1405, 523), (105, 523, 1397, 670), (105, 670, 1402, 519), (106, 502, 1394, 671), (106, 671, 1397, 524), (106, 524, 1388, 667), (106, 667, 1387, 502), (107, 671, 1394, 543), (107, 543, 1402, 670), (107, 670, 1397, 671), (108, 631, 1381, 509), (108, 509, 1489, 704), (108, 704, 1497, 665), (108, 665, 1449, 631), (109, 704, 1489, 695), (109, 695, 1488, 705), (109, 705, 1496, 703), (109, 703, 1497, 704), (110, 635, 1363, 461), (110, 461, 1471, 706), (110, 706, 1495, 661), (110, 661, 1453, 635), (111, 706, 1471, 677), (111, 677, 1470, 707), (111, 707, 1494, 701), (111, 701, 1495, 706), (112, 595, 1379, 507), (112, 507, 1485, 708), (112, 708, 1493, 627), (112, 627, 1431, 595), (113, 708, 1485, 691), (113, 691, 1484, 709), (113, 709, 1492, 699), (113, 699, 1493, 708), (114, 599, 1358, 457), (114, 457, 1469, 710), (114, 710, 1491, 621), (114, 621, 1435, 599), (115, 710, 1469, 675), (115, 675, 1468, 711), (115, 711, 1490, 697), (115, 697, 1491, 710), (116, 489, 1380, 508), (116, 508, 1487, 712), (116, 712, 1489, 509), (116, 509, 1381, 489), (117, 1350, 1487, 693), (117, 693, 1486, 1352), (117, 1352, 1599, 938), (117, 938, 1597, 1350), (118, 488, 1435, 621), (118, 621, 1491, 714), (118, 714, 1487, 508), (118, 508, 1380, 488), (119, 714, 1491, 697), (119, 697, 1490, 715), (119, 715, 1486, 693), (119, 693, 1487, 714), (120, 487, 1378, 506), (120, 506, 1483, 716), (120, 716, 1485, 507), (120, 507, 1379, 487), (121, 716, 1483, 689), (121, 689, 1482, 717), (121, 717, 1484, 691), (121, 691, 1485, 716), (122, 486, 1453, 661), (122, 661, 1495, 718), (122, 718, 1483, 506), (122, 506, 1378, 486), (123, 718, 1495, 701), (123, 701, 1494, 719), (123, 719, 1482, 689), (123, 689, 1483, 718), (124, 480, 1365, 676), (124, 676, 1470, 720), (124, 720, 1478, 684), (124, 684, 1370, 480), (125, 720, 1470, 677), (125, 677, 1471, 721), (125, 721, 1479, 685), (125, 685, 1478, 720), (126, 481, 1362, 678), (126, 678, 1472, 722), (126, 722, 1480, 686), (126, 686, 1373, 481), (127, 722, 1472, 679), (127, 679, 1473, 723), (127, 723, 1481, 687), (127, 687, 1480, 722), (128, 471, 1370, 684), (128, 684, 1478, 724), (128, 724, 1481, 475), (128, 475, 1371, 471), (129, 724, 1478, 685), (129, 685, 1479, 725), (129, 725, 1480, 687), (129, 687, 1481, 724), (130, 466, 1367, 680), (130, 680, 1474, 726), (130, 726, 1477, 469), (130, 469, 1366, 466), (131, 726, 1474, 681), (131, 681, 1475, 727), (131, 727, 1476, 683), (131, 683, 1477, 726), (132, 464, 1431, 627), (132, 627, 1493, 728), (132, 728, 1466, 672), (132, 672, 1359, 464), (133, 728, 1493, 699), (133, 699, 1492, 729), (133, 729, 1467, 673), (133, 673, 1466, 728), (134, 465, 1449, 665), (134, 665, 1497, 730), (134, 730, 1472, 678), (134, 678, 1362, 465), (135, 730, 1497, 703), (135, 703, 1496, 731), (135, 731, 1473, 679), (135, 679, 1472, 730), (136, 459, 1360, 674), (136, 674, 1468, 732), (136, 732, 1476, 682), (136, 682, 1369, 459), (137, 732, 1468, 675), (137, 675, 1469, 733), (137, 733, 1477, 683), (137, 683, 1476, 732), (138, 454, 1359, 672), (138, 672, 1466, 734), (138, 734, 1474, 680), (138, 680, 1367, 454), (139, 734, 1466, 673), (139, 673, 1467, 735), (139, 735, 1475, 681), (139, 681, 1474, 734), (140, 743, 1428, 578), (140, 578, 1462, 747), (140, 747, 1509, 748), (140, 748, 1505, 743), (141, 737, 1416, 592), (141, 592, 1464, 746), (141, 746, 1508, 749), (141, 749, 1499, 737), (142, 575, 1427, 586), (142, 586, 1444, 745), (142, 745, 1507, 750), (142, 750, 1504, 575), (143, 569, 1421, 590), (143, 590, 1446, 744), (143, 744, 1506, 751), (143, 751, 1501, 569), (144, 746, 1464, 646), (144, 646, 1422, 740), (144, 740, 1502, 752), (144, 752, 1508, 746), (145, 744, 1446, 610), (145, 610, 1418, 738), (145, 738, 1500, 753), (145, 753, 1506, 744), (146, 563, 1415, 588), (146, 588, 1416, 737), (146, 737, 1499, 754), (146, 754, 1498, 563), (147, 745, 1444, 608), (147, 608, 1424, 741), (147, 741, 1503, 755), (147, 755, 1507, 745), (148, 741, 1424, 584), (148, 584, 1421, 569), (148, 569, 1501, 756), (148, 756, 1503, 741), (149, 738, 1418, 582), (149, 582, 1428, 743), (149, 743, 1505, 757), (149, 757, 1500, 738), (150, 740, 1422, 580), (150, 580, 1427, 575), (150, 575, 1504, 758), (150, 758, 1502, 740), (151, 747, 1462, 644), (151, 644, 1415, 563), (151, 563, 1498, 759), (151, 759, 1509, 747), (152, 545, 1393, 515), (152, 515, 1392, 541), (152, 541, 1400, 531), (152, 531, 1401, 545), (153, 542, 1391, 514), (153, 514, 1390, 522), (153, 522, 1398, 530), (153, 530, 1399, 542), (154, 760, 1511, 761), (154, 761, 1513, 762), (154, 762, 1512, 763), (154, 763, 1510, 760), (155, 762, 1513, 764), (155, 764, 1517, 765), (155, 765, 1516, 766), (155, 766, 1512, 762), (156, 765, 1517, 767), (156, 767, 1515, 768), (156, 768, 1514, 769), (156, 769, 1516, 765), (157, 808, 1517, 764), (157, 764, 1513, 807), (157, 807, 1531, 797), (157, 797, 1532, 808), (158, 771, 1510, 763), (158, 763, 1512, 766), (158, 766, 1516, 769), (158, 769, 1514, 771), (159, 806, 1524, 786), (159, 786, 1520, 770), (159, 770, 1534, 804), (159, 804, 1536, 806), (160, 785, 1518, 775), (160, 775, 1521, 784), (160, 784, 1525, 783), (160, 783, 1522, 785), (161, 778, 1514, 768), (161, 768, 1515, 777), (161, 777, 1520, 773), (161, 773, 1521, 778), (162, 776, 1511, 760), (162, 760, 1510, 779), (162, 779, 1518, 772), (162, 772, 1519, 776), (163, 779, 1510, 771), (163, 771, 1514, 778), (163, 778, 1521, 775), (163, 775, 1518, 779), (164, 793, 1525, 781), (164, 781, 1524, 792), (164, 792, 1528, 789), (164, 789, 1529, 793), (165, 784, 1521, 773), (165, 773, 1520, 786), (165, 786, 1524, 781), (165, 781, 1525, 784), (166, 770, 1520, 777), (166, 777, 1515, 774), (166, 774, 1533, 802), (166, 802, 1534, 770), (167, 787, 1519, 772), (167, 772, 1518, 785), (167, 785, 1522, 780), (167, 780, 1523, 787), (168, 817, 1528, 790), (168, 790, 1527, 816), (168, 816, 1539, 814), (168, 814, 1540, 817), (169, 792, 1524, 782), (169, 782, 1523, 794), (169, 794, 1527, 790), (169, 790, 1528, 792), (170, 794, 1523, 780), (170, 780, 1522, 795), (170, 795, 1526, 788), (170, 788, 1527, 794), (171, 795, 1522, 783), (171, 783, 1525, 793), (171, 793, 1529, 791), (171, 791, 1526, 795), (172, 802, 1533, 799), (172, 799, 1530, 801), (172, 801, 1535, 800), (172, 800, 1534, 802), (173, 799, 1533, 798), (173, 798, 1532, 797), (173, 797, 1531, 796), (173, 796, 1530, 799), (174, 804, 1534, 800), (174, 800, 1535, 805), (174, 805, 1537, 803), (174, 803, 1536, 804), (175, 809, 1523, 782), (175, 782, 1524, 806), (175, 806, 1536, 803), (175, 803, 1537, 809), (176, 774, 1515, 767), (176, 767, 1517, 808), (176, 808, 1532, 798), (176, 798, 1533, 774), (177, 810, 1519, 787), (177, 787, 1523, 809), (177, 809, 1537, 805), (177, 805, 1535, 810), (178, 811, 1511, 776), (178, 776, 1519, 810), (178, 810, 1535, 801), (178, 801, 1530, 811), (179, 807, 1513, 761), (179, 761, 1511, 811), (179, 811, 1530, 796), (179, 796, 1531, 807), (180, 846, 1540, 814), (180, 814, 1539, 845), (180, 845, 1545, 838), (180, 838, 1542, 846), (181, 816, 1527, 788), (181, 788, 1526, 818), (181, 818, 1538, 812), (181, 812, 1539, 816), (182, 818, 1526, 791), (182, 791, 1529, 819), (182, 819, 1541, 815), (182, 815, 1538, 818), (183, 819, 1529, 789), (183, 789, 1528, 817), (183, 817, 1540, 813), (183, 813, 1541, 819), (184, 827, 1403, 640), (184, 640, 1458, 831), (184, 831, 1553, 832), (184, 832, 1549, 827), (185, 823, 1400, 641), (185, 641, 1459, 830), (185, 830, 1552, 833), (185, 833, 1545, 823), (186, 560, 1402, 604), (186, 604, 1440, 829), (186, 829, 1551, 834), (186, 834, 1544, 560), (187, 557, 1398, 605), (187, 605, 1441, 828), (187, 828, 1550, 835), (187, 835, 1543, 557), (188, 830, 1459, 534), (188, 534, 1404, 825), (188, 825, 1547, 836), (188, 836, 1552, 830), (189, 828, 1441, 536), (189, 536, 1405, 824), (189, 824, 1546, 837), (189, 837, 1550, 828), (190, 845, 1539, 812), (190, 812, 1538, 844), (190, 844, 1400, 823), (190, 823, 1545, 845), (191, 829, 1440, 532), (191, 532, 1399, 826), (191, 826, 1548, 839), (191, 839, 1551, 829), (192, 826, 1399, 908), (192, 908, 1585, 901), (192, 901, 1584, 909), (192, 909, 1548, 826), (193, 824, 1405, 537), (193, 537, 1403, 827), (193, 827, 1549, 841), (193, 841, 1546, 824), (194, 825, 1404, 535), (194, 535, 1402, 560), (194, 560, 1544, 842), (194, 842, 1547, 825), (195, 831, 1458, 533), (195, 533, 1401, 538), (195, 538, 1542, 843), (195, 843, 1553, 831), (196, 847, 1401, 531), (196, 531, 1400, 844), (196, 844, 1538, 815), (196, 815, 1541, 847), (197, 538, 1401, 847), (197, 847, 1541, 813), (197, 813, 1540, 846), (197, 846, 1542, 538), (198, 848, 1555, 849), (198, 849, 1557, 850), (198, 850, 1556, 851), (198, 851, 1554, 848), (199, 850, 1557, 852), (199, 852, 1561, 853), (199, 853, 1560, 854), (199, 854, 1556, 850), (200, 853, 1561, 855), (200, 855, 1559, 856), (200, 856, 1558, 857), (200, 857, 1560, 853), (201, 896, 1561, 852), (201, 852, 1557, 895), (201, 895, 1575, 885), (201, 885, 1576, 896), (202, 859, 1554, 851), (202, 851, 1556, 854), (202, 854, 1560, 857), (202, 857, 1558, 859), (203, 894, 1568, 874), (203, 874, 1564, 858), (203, 858, 1578, 892), (203, 892, 1580, 894), (204, 873, 1562, 863), (204, 863, 1565, 872), (204, 872, 1569, 871), (204, 871, 1566, 873), (205, 866, 1558, 856), (205, 856, 1559, 865), (205, 865, 1564, 861), (205, 861, 1565, 866), (206, 864, 1555, 848), (206, 848, 1554, 867), (206, 867, 1562, 860), (206, 860, 1563, 864), (207, 867, 1554, 859), (207, 859, 1558, 866), (207, 866, 1565, 863), (207, 863, 1562, 867), (208, 881, 1569, 869), (208, 869, 1568, 880), (208, 880, 1572, 877), (208, 877, 1573, 881), (209, 872, 1565, 861), (209, 861, 1564, 874), (209, 874, 1568, 869), (209, 869, 1569, 872), (210, 858, 1564, 865), (210, 865, 1559, 862), (210, 862, 1577, 890), (210, 890, 1578, 858), (211, 875, 1563, 860), (211, 860, 1562, 873), (211, 873, 1566, 868), (211, 868, 1567, 875), (212, 905, 1572, 878), (212, 878, 1571, 904), (212, 904, 1583, 902), (212, 902, 1584, 905), (213, 880, 1568, 870), (213, 870, 1567, 882), (213, 882, 1571, 878), (213, 878, 1572, 880), (214, 882, 1567, 868), (214, 868, 1566, 883), (214, 883, 1570, 876), (214, 876, 1571, 882), (215, 883, 1566, 871), (215, 871, 1569, 881), (215, 881, 1573, 879), (215, 879, 1570, 883), (216, 890, 1577, 887), (216, 887, 1574, 889), (216, 889, 1579, 888), (216, 888, 1578, 890), (217, 887, 1577, 886), (217, 886, 1576, 885), (217, 885, 1575, 884), (217, 884, 1574, 887), (218, 892, 1578, 888), (218, 888, 1579, 893), (218, 893, 1581, 891), (218, 891, 1580, 892), (219, 897, 1567, 870), (219, 870, 1568, 894), (219, 894, 1580, 891), (219, 891, 1581, 897), (220, 862, 1559, 855), (220, 855, 1561, 896), (220, 896, 1576, 886), (220, 886, 1577, 862), (221, 898, 1563, 875), (221, 875, 1567, 897), (221, 897, 1581, 893), (221, 893, 1579, 898), (222, 899, 1555, 864), (222, 864, 1563, 898), (222, 898, 1579, 889), (222, 889, 1574, 899), (223, 895, 1557, 849), (223, 849, 1555, 899), (223, 899, 1574, 884), (223, 884, 1575, 895), (224, 904, 1571, 876), (224, 876, 1570, 906), (224, 906, 1582, 900), (224, 900, 1583, 904), (225, 906, 1570, 879), (225, 879, 1573, 907), (225, 907, 1585, 903), (225, 903, 1582, 906), (226, 907, 1573, 877), (226, 877, 1572, 905), (226, 905, 1584, 901), (226, 901, 1585, 907), (227, 908, 1399, 530), (227, 530, 1398, 910), (227, 910, 1582, 903), (227, 903, 1585, 908), (228, 557, 1543, 911), (228, 911, 1583, 900), (228, 900, 1582, 910), (228, 910, 1398, 557), (229, 911, 1543, 840), (229, 840, 1548, 909), (229, 909, 1584, 902), (229, 902, 1583, 911), (230, 952, 1601, 922), (230, 922, 1602, 951), (230, 951, 1606, 944), (230, 944, 1607, 952), (231, 925, 1596, 936), (231, 936, 1598, 913), (231, 913, 1603, 916), (231, 916, 1602, 925), (232, 914, 1588, 918), (232, 918, 1589, 917), (232, 917, 1591, 919), (232, 919, 1590, 914), (233, 951, 1602, 916), (233, 916, 1603, 950), (233, 950, 1604, 943), (233, 943, 1606, 951), (234, 913, 1598, 940), (234, 940, 1588, 920), (234, 920, 1587, 915), (234, 915, 1603, 913), (235, 921, 1590, 919), (235, 919, 1591, 923), (235, 923, 1593, 924), (235, 924, 1592, 921), (236, 995, 1609, 946), (236, 946, 1608, 994), (236, 994, 1629, 990), (236, 990, 1628, 995), (237, 935, 1594, 931), (237, 931, 1596, 925), (237, 925, 1602, 922), (237, 922, 1601, 935), (238, 926, 1592, 924), (238, 924, 1593, 928), (238, 928, 1595, 929), (238, 929, 1594, 926), (239, 912, 1590, 921), (239, 921, 1592, 930), (239, 930, 1600, 932), (239, 932, 1586, 912), (240, 949, 1587, 937), (240, 937, 1586, 948), (240, 948, 1609, 947), (240, 947, 1605, 949), (241, 931, 1594, 929), (241, 929, 1595, 933), (241, 933, 1597, 934), (241, 934, 1596, 931), (242, 928, 1593, 1354), (242, 1354, 1489, 1351), (242, 1351, 1595, 928), (243, 940, 1598, 939), (243, 939, 1599, 941), (243, 941, 1589, 918), (243, 918, 1588, 940), (244, 936, 1596, 934), (244, 934, 1597, 938), (244, 938, 1599, 939), (244, 939, 1598, 936), (245, 950, 1603, 915), (245, 915, 1587, 949), (245, 949, 1605, 942), (245, 942, 1604, 950), (246, 920, 1588, 914), (246, 914, 1590, 912), (246, 912, 1586, 937), (246, 937, 1587, 920), (247, 930, 1592, 926), (247, 926, 1594, 935), (247, 935, 1601, 927), (247, 927, 1600, 930), (248, 953, 1600, 927), (248, 927, 1601, 952), (248, 952, 1607, 945), (248, 945, 1608, 953), (249, 948, 1586, 932), (249, 932, 1600, 953), (249, 953, 1608, 946), (249, 946, 1609, 948), (250, 954, 1611, 959), (250, 959, 1615, 958), (250, 958, 1614, 957), (250, 957, 1613, 956), (250, 956, 1612, 955), (250, 955, 1610, 954), (251, 1011, 1607, 944), (251, 944, 1606, 1010), (251, 1010, 1637, 1006), (251, 1006, 1636, 1011), (252, 979, 1604, 942), (252, 942, 1605, 978), (252, 978, 1621, 974), (252, 974, 1620, 979), (253, 971, 1611, 964), (253, 964, 1605, 970), (253, 970, 1616, 969), (253, 969, 1618, 971), (254, 1003, 1613, 957), (254, 957, 1614, 1002), (254, 1002, 1634, 999), (254, 999, 1635, 1003), (255, 987, 1610, 955), (255, 955, 1612, 986), (255, 986, 1626, 983), (255, 983, 1627, 987), (256, 1049, 1628, 990), (256, 990, 1629, 1048), (256, 1048, 1653, 1026), (256, 1026, 1652, 1049), (257, 970, 1605, 947), (257, 947, 1609, 972), (257, 972, 1617, 966), (257, 966, 1616, 970), (258, 972, 1609, 961), (258, 961, 1615, 973), (258, 973, 1619, 968), (258, 968, 1617, 972), (259, 973, 1615, 959), (259, 959, 1611, 971), (259, 971, 1618, 967), (259, 967, 1619, 973), (260, 1047, 1623, 975), (260, 975, 1622, 1046), (260, 1046, 1646, 1019), (260, 1019, 1647, 1047), (261, 978, 1605, 964), (261, 964, 1611, 980), (261, 980, 1623, 976), (261, 976, 1621, 978), (262, 980, 1611, 954), (262, 954, 1610, 981), (262, 981, 1622, 975), (262, 975, 1623, 980), (263, 981, 1610, 965), (263, 965, 1604, 979), (263, 979, 1620, 977), (263, 977, 1622, 981), (264, 1045, 1624, 982), (264, 982, 1625, 1044), (264, 1044, 1649, 1022), (264, 1022, 1648, 1045), (265, 986, 1612, 962), (265, 962, 1606, 988), (265, 988, 1624, 984), (265, 984, 1626, 986), (266, 988, 1606, 943), (266, 943, 1604, 989), (266, 989, 1625, 982), (266, 982, 1624, 988), (267, 989, 1604, 965), (267, 965, 1610, 987), (267, 987, 1627, 985), (267, 985, 1625, 989), (268, 1043, 1619, 967), (268, 967, 1618, 1042), (268, 1042, 1642, 1015), (268, 1015, 1643, 1043), (269, 994, 1608, 960), (269, 960, 1614, 996), (269, 996, 1631, 992), (269, 992, 1629, 994), (270, 996, 1614, 958), (270, 958, 1615, 997), (270, 997, 1630, 991), (270, 991, 1631, 996), (271, 997, 1615, 961), (271, 961, 1609, 995), (271, 995, 1628, 993), (271, 993, 1630, 997), (272, 1041, 1620, 974), (272, 974, 1621, 1040), (272, 1040, 1645, 1018), (272, 1018, 1644, 1041), (273, 1002, 1614, 960), (273, 960, 1608, 1004), (273, 1004, 1632, 1000), (273, 1000, 1634, 1002), (274, 1004, 1608, 945), (274, 945, 1607, 1005), (274, 1005, 1633, 998), (274, 998, 1632, 1004), (275, 1005, 1607, 963), (275, 963, 1613, 1003), (275, 1003, 1635, 1001), (275, 1001, 1633, 1005), (276, 1039, 1616, 966), (276, 966, 1617, 1038), (276, 1038, 1641, 1014), (276, 1014, 1640, 1039), (277, 1010, 1606, 962), (277, 962, 1612, 1012), (277, 1012, 1639, 1008), (277, 1008, 1637, 1010), (278, 1012, 1612, 956), (278, 956, 1613, 1013), (278, 1013, 1638, 1007), (278, 1007, 1639, 1012), (279, 1013, 1613, 963), (279, 963, 1607, 1011), (279, 1011, 1636, 1009), (279, 1009, 1638, 1013), (280, 1095, 1661, 1036), (280, 1036, 1663, 1091), (280, 1091, 1687, 1084), (280, 1084, 1685, 1095), (281, 1094, 1646, 1021), (281, 1021, 1644, 1093), (281, 1093, 1668, 1069), (281, 1069, 1670, 1094), (282, 1092, 1653, 1028), (282, 1028, 1655, 1087), (282, 1087, 1679, 1076), (282, 1076, 1677, 1092), (283, 1143, 1679, 1087), (283, 1087, 1655, 1135), (283, 1135, 1695, 1123), (283, 1123, 1707, 1143), (284, 1089, 1645, 1020), (284, 1020, 1647, 1088), (284, 1088, 1671, 1068), (284, 1068, 1669, 1089), (285, 1142, 1663, 1035), (285, 1035, 1662, 1141), (285, 1141, 1698, 1115), (285, 1115, 1699, 1142), (286, 1038, 1617, 968), (286, 968, 1619, 1043), (286, 1043, 1643, 1016), (286, 1016, 1641, 1038), (287, 1051, 1627, 983), (287, 983, 1626, 1050), (287, 1050, 1650, 1023), (287, 1023, 1651, 1051), (288, 1053, 1632, 998), (288, 998, 1633, 1052), (288, 1052, 1657, 1030), (288, 1030, 1656, 1053), (289, 1040, 1621, 976), (289, 976, 1623, 1047), (289, 1047, 1647, 1020), (289, 1020, 1645, 1040), (290, 1055, 1631, 991), (290, 991, 1630, 1054), (290, 1054, 1654, 1027), (290, 1027, 1655, 1055), (291, 1057, 1636, 1006), (291, 1006, 1637, 1056), (291, 1056, 1661, 1034), (291, 1034, 1660, 1057), (292, 1042, 1618, 969), (292, 969, 1616, 1039), (292, 1039, 1640, 1017), (292, 1017, 1642, 1042), (293, 1050, 1626, 984), (293, 984, 1624, 1045), (293, 1045, 1648, 1024), (293, 1024, 1650, 1050), (294, 1059, 1635, 999), (294, 999, 1634, 1058), (294, 1058, 1658, 1031), (294, 1031, 1659, 1059), (295, 1046, 1622, 977), (295, 977, 1620, 1041), (295, 1041, 1644, 1021), (295, 1021, 1646, 1046), (296, 1048, 1629, 992), (296, 992, 1631, 1055), (296, 1055, 1655, 1028), (296, 1028, 1653, 1048), (297, 1061, 1639, 1007), (297, 1007, 1638, 1060), (297, 1060, 1662, 1035), (297, 1035, 1663, 1061), (298, 1044, 1625, 985), (298, 985, 1627, 1051), (298, 1051, 1651, 1025), (298, 1025, 1649, 1044), (299, 1058, 1634, 1000), (299, 1000, 1632, 1053), (299, 1053, 1656, 1032), (299, 1032, 1658, 1058), (300, 1054, 1630, 993), (300, 993, 1628, 1049), (300, 1049, 1652, 1029), (300, 1029, 1654, 1054), (301, 1056, 1637, 1008), (301, 1008, 1639, 1061), (301, 1061, 1663, 1036), (301, 1036, 1661, 1056), (302, 1052, 1633, 1001), (302, 1001, 1635, 1059), (302, 1059, 1659, 1033), (302, 1033, 1657, 1052), (303, 1060, 1638, 1009), (303, 1009, 1636, 1057), (303, 1057, 1660, 1037), (303, 1037, 1662, 1060), (304, 1065, 1664, 1062), (304, 1062, 1665, 1064), (304, 1064, 1667, 1063), (304, 1063, 1666, 1065), (305, 1069, 1668, 1066), (305, 1066, 1669, 1068), (305, 1068, 1671, 1067), (305, 1067, 1670, 1069), (306, 1072, 1672, 1070), (306, 1070, 1673, 1073), (306, 1073, 1675, 1071), (306, 1071, 1674, 1072), (307, 1077, 1676, 1074), (307, 1074, 1677, 1076), (307, 1076, 1679, 1075), (307, 1075, 1678, 1077), (308, 1080, 1680, 1078), (308, 1078, 1681, 1081), (308, 1081, 1683, 1079), (308, 1079, 1682, 1080), (309, 1085, 1684, 1082), (309, 1082, 1685, 1084), (309, 1084, 1687, 1083), (309, 1083, 1686, 1085), (310, 1097, 1640, 1014), (310, 1014, 1641, 1096), (310, 1096, 1665, 1062), (310, 1062, 1664, 1097), (311, 1086, 1654, 1029), (311, 1029, 1652, 1098), (311, 1098, 1676, 1077), (311, 1077, 1678, 1086), (312, 1100, 1648, 1022), (312, 1022, 1649, 1099), (312, 1099, 1673, 1070), (312, 1070, 1672, 1100), (313, 1090, 1662, 1037), (313, 1037, 1660, 1101), (313, 1101, 1684, 1085), (313, 1085, 1686, 1090), (314, 1136, 1683, 1109), (314, 1109, 1659, 1140), (314, 1140, 1697, 1133), (314, 1133, 1709, 1136), (315, 1105, 1656, 1030), (315, 1030, 1657, 1104), (315, 1104, 1681, 1078), (315, 1078, 1680, 1105), (316, 1139, 1646, 1094), (316, 1094, 1670, 1138), (316, 1138, 1702, 1127), (316, 1127, 1690, 1139), (317, 1096, 1641, 1016), (317, 1016, 1643, 1103), (317, 1103, 1667, 1064), (317, 1064, 1665, 1096), (318, 1137, 1682, 1079), (318, 1079, 1683, 1136), (318, 1136, 1709, 1120), (318, 1120, 1708, 1137), (319, 1106, 1650, 1024), (319, 1024, 1648, 1100), (319, 1100, 1672, 1072), (319, 1072, 1674, 1106), (320, 1102, 1642, 1017), (320, 1017, 1640, 1097), (320, 1097, 1664, 1065), (320, 1065, 1666, 1102), (321, 1108, 1658, 1032), (321, 1032, 1656, 1105), (321, 1105, 1680, 1080), (321, 1080, 1682, 1108), (322, 1099, 1649, 1025), (322, 1025, 1651, 1107), (322, 1107, 1675, 1073), (322, 1073, 1673, 1099), (323, 1093, 1644, 1018), (323, 1018, 1645, 1089), (323, 1089, 1669, 1066), (323, 1066, 1668, 1093), (324, 1104, 1657, 1033), (324, 1033, 1659, 1109), (324, 1109, 1683, 1081), (324, 1081, 1681, 1104), (325, 1098, 1652, 1026), (325, 1026, 1653, 1092), (325, 1092, 1677, 1074), (325, 1074, 1676, 1098), (326, 1135, 1655, 1027), (326, 1027, 1654, 1134), (326, 1134, 1694, 1113), (326, 1113, 1695, 1135), (327, 1101, 1660, 1034), (327, 1034, 1661, 1095), (327, 1095, 1685, 1082), (327, 1082, 1684, 1101), (328, 1260, 1766, 1277), (328, 1277, 1763, 1257), (328, 1257, 1725, 1164), (328, 1164, 1724, 1260), (329, 1287, 1781, 1301), (329, 1301, 1780, 1190), (329, 1190, 1719, 1171), (329, 1171, 1731, 1287), (330, 1232, 1750, 1237), (330, 1237, 1748, 1188), (330, 1188, 1728, 1178), (330, 1178, 1716, 1232), (331, 1329, 1799, 1349), (331, 1349, 1798, 1186), (331, 1186, 1722, 1163), (331, 1163, 1723, 1329), (332, 1281, 1775, 1298), (332, 1298, 1774, 1184), (332, 1184, 1730, 1170), (332, 1170, 1718, 1281), (333, 1257, 1763, 1274), (333, 1274, 1762, 1182), (333, 1182, 1713, 1177), (333, 1177, 1725, 1257), (334, 1145, 1642, 1102), (334, 1102, 1666, 1144), (334, 1144, 1700, 1128), (334, 1128, 1688, 1145), (335, 1147, 1671, 1088), (335, 1088, 1647, 1146), (335, 1146, 1691, 1124), (335, 1124, 1703, 1147), (336, 1149, 1667, 1103), (336, 1103, 1643, 1148), (336, 1148, 1689, 1129), (336, 1129, 1701, 1149), (337, 1148, 1643, 1015), (337, 1015, 1642, 1145), (337, 1145, 1688, 1110), (337, 1110, 1689, 1148), (338, 1138, 1670, 1067), (338, 1067, 1671, 1147), (338, 1147, 1703, 1117), (338, 1117, 1702, 1138), (339, 1151, 1651, 1023), (339, 1023, 1650, 1150), (339, 1150, 1692, 1112), (339, 1112, 1693, 1151), (340, 1152, 1678, 1075), (340, 1075, 1679, 1143), (340, 1143, 1707, 1119), (340, 1119, 1706, 1152), (341, 1141, 1662, 1090), (341, 1090, 1686, 1153), (341, 1153, 1710, 1125), (341, 1125, 1698, 1141), (342, 1140, 1659, 1031), (342, 1031, 1658, 1154), (342, 1154, 1696, 1114), (342, 1114, 1697, 1140), (343, 1153, 1686, 1083), (343, 1083, 1687, 1155), (343, 1155, 1711, 1121), (343, 1121, 1710, 1153), (344, 1155, 1687, 1091), (344, 1091, 1663, 1142), (344, 1142, 1699, 1126), (344, 1126, 1711, 1155), (345, 1150, 1650, 1106), (345, 1106, 1674, 1156), (345, 1156, 1704, 1130), (345, 1130, 1692, 1150), (346, 1157, 1675, 1107), (346, 1107, 1651, 1151), (346, 1151, 1693, 1131), (346, 1131, 1705, 1157), (347, 1144, 1666, 1063), (347, 1063, 1667, 1149), (347, 1149, 1701, 1116), (347, 1116, 1700, 1144), (348, 1146, 1647, 1019), (348, 1019, 1646, 1139), (348, 1139, 1690, 1111), (348, 1111, 1691, 1146), (349, 1154, 1658, 1108), (349, 1108, 1682, 1137), (349, 1137, 1708, 1132), (349, 1132, 1696, 1154), (350, 1156, 1674, 1071), (350, 1071, 1675, 1157), (350, 1157, 1705, 1118), (350, 1118, 1704, 1156), (351, 1134, 1654, 1086), (351, 1086, 1678, 1152), (351, 1152, 1706, 1122), (351, 1122, 1694, 1134), (352, 1174, 1723, 1163), (352, 1163, 1722, 1173), (352, 1173, 1734, 1169), (352, 1169, 1735, 1174), (353, 1171, 1719, 1161), (353, 1161, 1718, 1170), (353, 1170, 1730, 1167), (353, 1167, 1731, 1171), (354, 1177, 1713, 1158), (354, 1158, 1712, 1176), (354, 1176, 1724, 1164), (354, 1164, 1725, 1177), (355, 1179, 1717, 1160), (355, 1160, 1716, 1178), (355, 1178, 1728, 1166), (355, 1166, 1729, 1179), (356, 1181, 1721, 1162), (356, 1162, 1720, 1180), (356, 1180, 1732, 1168), (356, 1168, 1733, 1181), (357, 1172, 1715, 1159), (357, 1159, 1714, 1175), (357, 1175, 1726, 1165), (357, 1165, 1727, 1172), (358, 1233, 1751, 1236), (358, 1236, 1749, 1193), (358, 1193, 1717, 1179), (358, 1179, 1729, 1233), (359, 1248, 1758, 1253), (359, 1253, 1756, 1195), (359, 1195, 1715, 1172), (359, 1172, 1727, 1248), (360, 1249, 1759, 1252), (360, 1252, 1758, 1248), (360, 1248, 1727, 1165), (360, 1165, 1726, 1249), (361, 1305, 1787, 1325), (361, 1325, 1786, 1198), (361, 1198, 1732, 1180), (361, 1180, 1720, 1305), (362, 1182, 1762, 1271), (362, 1271, 1771, 1200), (362, 1200, 1712, 1158), (362, 1158, 1713, 1182), (363, 1186, 1798, 1346), (363, 1346, 1804, 1201), (363, 1201, 1734, 1173), (363, 1173, 1722, 1186), (364, 1188, 1748, 1235), (364, 1235, 1751, 1233), (364, 1233, 1729, 1166), (364, 1166, 1728, 1188), (365, 1311, 1793, 1322), (365, 1322, 1792, 1202), (365, 1202, 1721, 1181), (365, 1181, 1733, 1311), (366, 1195, 1756, 1251), (366, 1251, 1757, 1204), (366, 1204, 1714, 1159), (366, 1159, 1715, 1195), (367, 1335, 1805, 1343), (367, 1343, 1799, 1329), (367, 1329, 1723, 1174), (367, 1174, 1735, 1335), (368, 1184, 1774, 1295), (368, 1295, 1781, 1287), (368, 1287, 1731, 1167), (368, 1167, 1730, 1184), (369, 1193, 1749, 1234), (369, 1234, 1750, 1232), (369, 1232, 1716, 1160), (369, 1160, 1717, 1193), (370, 1204, 1757, 1250), (370, 1250, 1759, 1249), (370, 1249, 1726, 1175), (370, 1175, 1714, 1204), (371, 1198, 1786, 1319), (371, 1319, 1793, 1311), (371, 1311, 1733, 1168), (371, 1168, 1732, 1198), (372, 1190, 1780, 1292), (372, 1292, 1775, 1281), (372, 1281, 1718, 1161), (372, 1161, 1719, 1190), (373, 1200, 1771, 1268), (373, 1268, 1766, 1260), (373, 1260, 1724, 1176), (373, 1176, 1712, 1200), (374, 1201, 1804, 1340), (374, 1340, 1805, 1335), (374, 1335, 1735, 1169), (374, 1169, 1734, 1201), (375, 1202, 1792, 1316), (375, 1316, 1787, 1305), (375, 1305, 1720, 1162), (375, 1162, 1721, 1202), (376, 1209, 1755, 1245), (376, 1245, 1753, 1239), (376, 1239, 1738, 1210), (376, 1210, 1739, 1209), (377, 1206, 1754, 1244), (377, 1244, 1755, 1209), (377, 1209, 1739, 1211), (377, 1211, 1736, 1206), (378, 1239, 1753, 1243), (378, 1243, 1752, 1238), (378, 1238, 1737, 1212), (378, 1212, 1738, 1239), (379, 1238, 1752, 1242), (379, 1242, 1754, 1206), (379, 1206, 1736, 1213), (379, 1213, 1737, 1238), (380, 1216, 1747, 1229), (380, 1229, 1744, 1222), (380, 1222, 1741, 1218), (380, 1218, 1742, 1216), (381, 1214, 1746, 1228), (381, 1228, 1745, 1223), (381, 1223, 1743, 1219), (381, 1219, 1740, 1214), (382, 1223, 1745, 1227), (382, 1227, 1747, 1216), (382, 1216, 1742, 1220), (382, 1220, 1743, 1223), (383, 1222, 1744, 1226), (383, 1226, 1746, 1214), (383, 1214, 1740, 1221), (383, 1221, 1741, 1222), (384, 1189, 1692, 1130), (384, 1130, 1704, 1224), (384, 1224, 1746, 1226), (384, 1226, 1744, 1189), (385, 1194, 1705, 1131), (385, 1131, 1693, 1225), (385, 1225, 1747, 1227), (385, 1227, 1745, 1194), (386, 1224, 1704, 1118), (386, 1118, 1705, 1194), (386, 1194, 1745, 1228), (386, 1228, 1746, 1224), (387, 1225, 1693, 1112), (387, 1112, 1692, 1189), (387, 1189, 1744, 1229), (387, 1229, 1747, 1225), (388, 1231, 1742, 1218), (388, 1218, 1741, 1215), (388, 1215, 1750, 1234), (388, 1234, 1749, 1231), (389, 1230, 1740, 1219), (389, 1219, 1743, 1217), (389, 1217, 1751, 1235), (389, 1235, 1748, 1230), (390, 1217, 1743, 1220), (390, 1220, 1742, 1231), (390, 1231, 1749, 1236), (390, 1236, 1751, 1217), (391, 1215, 1741, 1221), (391, 1221, 1740, 1230), (391, 1230, 1748, 1237), (391, 1237, 1750, 1215), (392, 1196, 1703, 1124), (392, 1124, 1691, 1240), (392, 1240, 1754, 1242), (392, 1242, 1752, 1196), (393, 1197, 1702, 1117), (393, 1117, 1703, 1196), (393, 1196, 1752, 1243), (393, 1243, 1753, 1197), (394, 1240, 1691, 1111), (394, 1111, 1690, 1241), (394, 1241, 1755, 1244), (394, 1244, 1754, 1240), (395, 1241, 1690, 1127), (395, 1127, 1702, 1197), (395, 1197, 1753, 1245), (395, 1245, 1755, 1241), (396, 1247, 1739, 1210), (396, 1210, 1738, 1208), (396, 1208, 1759, 1250), (396, 1250, 1757, 1247), (397, 1246, 1736, 1211), (397, 1211, 1739, 1247), (397, 1247, 1757, 1251), (397, 1251, 1756, 1246), (398, 1208, 1738, 1212), (398, 1212, 1737, 1207), (398, 1207, 1758, 1252), (398, 1252, 1759, 1208), (399, 1207, 1737, 1213), (399, 1213, 1736, 1246), (399, 1246, 1756, 1253), (399, 1253, 1758, 1207), (400, 1263, 1688, 1128), (400, 1128, 1700, 1192), (400, 1192, 1768, 1266), (400, 1266, 1769, 1263), (401, 1264, 1769, 1266), (401, 1266, 1768, 1262), (401, 1262, 1767, 1267), (401, 1267, 1770, 1264), (402, 1265, 1770, 1267), (402, 1267, 1767, 1261), (402, 1261, 1766, 1268), (402, 1268, 1771, 1265), (403, 1254, 1689, 1110), (403, 1110, 1688, 1263), (403, 1263, 1769, 1269), (403, 1269, 1760, 1254), (404, 1255, 1760, 1269), (404, 1269, 1769, 1264), (404, 1264, 1770, 1270), (404, 1270, 1761, 1255), (405, 1256, 1761, 1270), (405, 1270, 1770, 1265), (405, 1265, 1771, 1271), (405, 1271, 1762, 1256), (406, 1183, 1701, 1129), (406, 1129, 1689, 1254), (406, 1254, 1760, 1272), (406, 1272, 1765, 1183), (407, 1259, 1765, 1272), (407, 1272, 1760, 1255), (407, 1255, 1761, 1273), (407, 1273, 1764, 1259), (408, 1258, 1764, 1273), (408, 1273, 1761, 1256), (408, 1256, 1762, 1274), (408, 1274, 1763, 1258), (409, 1192, 1700, 1116), (409, 1116, 1701, 1183), (409, 1183, 1765, 1275), (409, 1275, 1768, 1192), (410, 1262, 1768, 1275), (410, 1275, 1765, 1259), (410, 1259, 1764, 1276), (410, 1276, 1767, 1262), (411, 1261, 1767, 1276), (411, 1276, 1764, 1258), (411, 1258, 1763, 1277), (411, 1277, 1766, 1261), (412, 1284, 1695, 1113), (412, 1113, 1694, 1185), (412, 1185, 1777, 1290), (412, 1290, 1778, 1284), (413, 1285, 1778, 1290), (413, 1290, 1777, 1283), (413, 1283, 1776, 1291), (413, 1291, 1779, 1285), (414, 1286, 1779, 1291), (414, 1291, 1776, 1282), (414, 1282, 1775, 1292), (414, 1292, 1780, 1286), (415, 1278, 1706, 1119), (415, 1119, 1707, 1191), (415, 1191, 1783, 1293), (415, 1293, 1772, 1278), (416, 1279, 1772, 1293), (416, 1293, 1783, 1289), (416, 1289, 1782, 1294), (416, 1294, 1773, 1279), (417, 1280, 1773, 1294), (417, 1294, 1782, 1288), (417, 1288, 1781, 1295), (417, 1295, 1774, 1280), (418, 1185, 1694, 1122), (418, 1122, 1706, 1278), (418, 1278, 1772, 1296), (418, 1296, 1777, 1185), (419, 1283, 1777, 1296), (419, 1296, 1772, 1279), (419, 1279, 1773, 1297), (419, 1297, 1776, 1283), (420, 1282, 1776, 1297), (420, 1297, 1773, 1280), (420, 1280, 1774, 1298), (420, 1298, 1775, 1282), (421, 1191, 1707, 1123), (421, 1123, 1695, 1284), (421, 1284, 1778, 1299), (421, 1299, 1783, 1191), (422, 1289, 1783, 1299), (422, 1299, 1778, 1285), (422, 1285, 1779, 1300), (422, 1300, 1782, 1289), (423, 1288, 1782, 1300), (423, 1300, 1779, 1286), (423, 1286, 1780, 1301), (423, 1301, 1781, 1288), (424, 1308, 1697, 1114), (424, 1114, 1696, 1199), (424, 1199, 1789, 1314), (424, 1314, 1790, 1308), (425, 1309, 1790, 1314), (425, 1314, 1789, 1307), (425, 1307, 1788, 1315), (425, 1315, 1791, 1309), (426, 1310, 1791, 1315), (426, 1315, 1788, 1306), (426, 1306, 1787, 1316), (426, 1316, 1792, 1310), (427, 1302, 1708, 1120), (427, 1120, 1709, 1203), (427, 1203, 1795, 1317), (427, 1317, 1784, 1302), (428, 1303, 1784, 1317), (428, 1317, 1795, 1313), (428, 1313, 1794, 1318), (428, 1318, 1785, 1303), (429, 1304, 1785, 1318), (429, 1318, 1794, 1312), (429, 1312, 1793, 1319), (429, 1319, 1786, 1304), (430, 1203, 1709, 1133), (430, 1133, 1697, 1308), (430, 1308, 1790, 1320), (430, 1320, 1795, 1203), (431, 1313, 1795, 1320), (431, 1320, 1790, 1309), (431, 1309, 1791, 1321), (431, 1321, 1794, 1313), (432, 1312, 1794, 1321), (432, 1321, 1791, 1310), (432, 1310, 1792, 1322), (432, 1322, 1793, 1312), (433, 1199, 1696, 1132), (433, 1132, 1708, 1302), (433, 1302, 1784, 1323), (433, 1323, 1789, 1199), (434, 1307, 1789, 1323), (434, 1323, 1784, 1303), (434, 1303, 1785, 1324), (434, 1324, 1788, 1307), (435, 1306, 1788, 1324), (435, 1324, 1785, 1304), (435, 1304, 1786, 1325), (435, 1325, 1787, 1306), (436, 1332, 1710, 1121), (436, 1121, 1711, 1205), (436, 1205, 1807, 1338), (436, 1338, 1802, 1332), (437, 1333, 1802, 1338), (437, 1338, 1807, 1337), (437, 1337, 1806, 1339), (437, 1339, 1803, 1333), (438, 1334, 1803, 1339), (438, 1339, 1806, 1336), (438, 1336, 1805, 1340), (438, 1340, 1804, 1334), (439, 1205, 1711, 1126), (439, 1126, 1699, 1187), (439, 1187, 1801, 1341), (439, 1341, 1807, 1205), (440, 1337, 1807, 1341), (440, 1341, 1801, 1331), (440, 1331, 1800, 1342), (440, 1342, 1806, 1337), (441, 1336, 1806, 1342), (441, 1342, 1800, 1330), (441, 1330, 1799, 1343), (441, 1343, 1805, 1336), (442, 1326, 1698, 1125), (442, 1125, 1710, 1332), (442, 1332, 1802, 1344), (442, 1344, 1796, 1326), (443, 1327, 1796, 1344), (443, 1344, 1802, 1333), (443, 1333, 1803, 1345), (443, 1345, 1797, 1327), (444, 1328, 1797, 1345), (444, 1345, 1803, 1334), (444, 1334, 1804, 1346), (444, 1346, 1798, 1328), (445, 1187, 1699, 1115), (445, 1115, 1698, 1326), (445, 1326, 1796, 1347), (445, 1347, 1801, 1187), (446, 1331, 1801, 1347), (446, 1347, 1796, 1327), (446, 1327, 1797, 1348), (446, 1348, 1800, 1331), (447, 1330, 1800, 1348), (447, 1348, 1797, 1328), (447, 1328, 1798, 1349), (447, 1349, 1799, 1330), (448, 1353, 1488, 695), (448, 695, 1489, 1354), (448, 1354, 1593, 923), (448, 923, 1591, 1353), (449, 1350, 1597, 933), (449, 933, 1595, 1355), (449, 1355, 1487, 1350), (450, 712, 1487, 1355), (450, 1355, 1595, 1351), (450, 1351, 1489, 712), (451, 1353, 1591, 917), (451, 917, 1589, 1356), (451, 1356, 1488, 1353), (452, 941, 1599, 1352), (452, 1352, 1486, 1357), (452, 1357, 1589, 941), (453, 1357, 1486, 713), (453, 713, 1488, 1356), (453, 1356, 1589, 1357)])
me_cube_001.polygons.foreach_set('use_smooth', [True] * 1808)
me_cube_001.polygons.foreach_set('material_index', [0, 0, 0, 0, 0, 0, 0, 0, 0, 0, 0, 0, 0, 0, 0, 0, 0, 0, 0, 0, 0, 0, 0, 0, 0, 0, 0, 0, 0, 0, 0, 0, 0, 0, 0, 0, 1, 1, 1, 1, 0, 0, 0, 0, 0, 0, 0, 0, 0, 0, 0, 0, 0, 0, 0, 0, 0, 0, 0, 0, 0, 0, 0, 0, 0, 0, 0, 0, 0, 0, 0, 0, 1, 1, 1, 1, 1, 1, 1, 1, 0, 0, 0, 0, 0, 0, 0, 0, 0, 0, 0, 0, 0, 0, 0, 0, 0, 0, 0, 0, 0, 0, 0, 0, 0, 0, 0, 0, 0, 0, 0, 0, 0, 0, 0, 0, 0, 0, 0, 0, 1, 1, 1, 1, 1, 1, 1, 1, 1, 1, 1, 1, 1, 1, 1, 1, 1, 1, 1, 1, 1, 1, 1, 1, 1, 1, 1, 1, 1, 1, 1, 0, 0, 0, 0, 0, 0, 0, 0, 0, 0, 0, 0, 0, 0, 0, 0, 0, 0, 0, 0, 1, 1, 1, 1, 0, 0, 0, 0, 0, 0, 0, 0, 0, 0, 0, 0, 0, 0, 0, 0, 0, 0, 0, 0, 0, 0, 0, 0, 0, 0, 0, 0, 0, 0, 0, 0, 0, 0, 0, 0, 0, 0, 0, 0, 0, 0, 0, 0, 0, 0, 0, 0, 0, 0, 0, 0, 0, 0, 0, 0, 0, 0, 0, 0, 0, 0, 0, 0, 0, 0, 0, 0, 0, 0, 0, 0, 0, 0, 0, 0, 0, 0, 0, 0, 0, 0, 0, 0, 0, 0, 0, 0, 0, 0, 0, 0, 0, 0, 0, 0, 0, 0, 0, 0, 0, 0, 0, 0, 0, 0, 0, 0, 0, 0, 0, 0, 0, 0, 0, 0, 0, 0, 0, 0, 0, 0, 0, 0, 1, 1, 1, 1, 1, 1, 1, 1, 0, 0, 0, 0, 0, 0, 0, 0, 1, 1, 1, 1, 1, 1, 1, 1, 0, 0, 0, 0, 0, 0, 0, 0, 0, 0, 0, 0, 0, 0, 0, 0, 0, 0, 0, 0, 0, 0, 0, 0, 0, 0, 0, 0, 0, 0, 0, 0, 0, 0, 0, 0, 0, 0, 0, 0, 0, 0, 0, 0, 1, 1, 1, 1, 0, 0, 0, 0, 1, 1, 1, 1, 1, 1, 1, 1, 1, 1, 1, 1, 0, 0, 0, 0, 0, 0, 0, 0, 0, 0, 0, 0, 0, 0, 0, 0, 0, 0, 0, 0, 0, 0, 0, 0, 0, 0, 0, 0, 1, 1, 1, 1, 1, 1, 1, 1, 1, 1, 1, 1, 1, 0, 0, 0, 0, 0, 0, 0, 0, 0, 0, 0, 0, 0, 0, 0, 0, 0, 0, 0, 0, 0, 0, 0, 0, 0, 0, 0, 0, 0, 0, 0, 0, 0, 0, 0, 0, 0, 0, 1, 1, 0, 0, 0, 0, 0, 0, 0, 0, 0, 0, 0, 0, 0, 0, 0, 0, 0, 0, 0, 0, 0, 0, 0, 0, 0, 0, 0, 0, 0, 0, 0, 0, 0, 0, 0, 0, 0, 0, 0, 0, 0, 0, 0, 0, 0, 0, 0, 0, 0, 0, 0, 0, 0, 0, 0, 0, 0, 0, 0, 0, 0, 0, 0, 0, 0, 0, 0, 0, 0, 0, 0, 0, 0, 0, 0, 0, 0, 0, 0, 0, 0, 0, 0, 0, 0, 0, 0, 0, 0, 0, 0, 0, 0, 0, 0, 0, 0, 0, 0, 0, 0, 0, 0, 0, 0, 0, 0, 0, 0, 0, 0, 0, 0, 0, 0, 0, 0, 0, 0, 0, 0, 0, 0, 0, 0, 0, 0, 0, 0, 0, 0, 0, 0, 0, 0, 0, 1, 1, 1, 1, 1, 1, 1, 1, 1, 1, 1, 1, 1, 1, 1, 1, 1, 1, 1, 1, 0, 0, 0, 0, 1, 1, 1, 1, 0, 0, 0, 0, 1, 1, 1, 1, 1, 1, 1, 1, 1, 1, 1, 1, 1, 1, 1, 1, 1, 1, 1, 1, 1, 1, 1, 1, 0, 0, 0, 0, 1, 1, 1, 1, 1, 1, 0, 0, 1, 1, 1, 1, 1, 1, 1, 1, 1, 1, 1, 1, 0, 0, 0, 0, 0, 0, 0, 0, 0, 0, 0, 0, 0, 0, 0, 0, 0, 0, 0, 0, 0, 0, 0, 0, 0, 0, 0, 0, 0, 0, 0, 0, 0, 0, 0, 0, 1, 1, 0, 0, 1, 1, 0, 0, 1, 1, 0, 0, 0, 0, 0, 0, 0, 0, 0, 0, 0, 0, 0, 0, 0, 0, 0, 0, 0, 0, 0, 0, 0, 0, 0, 0, 0, 0, 0, 0, 0, 0, 0, 0, 0, 0, 0, 0, 0, 0, 0, 0, 0, 0, 0, 0, 0, 0, 0, 0, 0, 0, 0, 0, 0, 0, 0, 0, 1, 1, 1, 1, 1, 1, 1, 1, 1, 1, 1, 1, 0, 0, 0, 0, 1, 1, 1, 1, 0, 0, 0, 0, 1, 1, 1, 1, 1, 1, 1, 1, 1, 1, 1, 1, 1, 1, 1, 1, 1, 1, 1, 1, 1, 1, 1, 1, 0, 0, 0, 0, 1, 1, 1, 1, 1, 1, 1, 1, 1, 1, 1, 1, 1, 1, 1, 1, 1, 1, 1, 1, 0, 0, 0, 0, 0, 0, 0, 0, 0, 0, 0, 0, 0, 0, 0, 0, 0, 0, 0, 0, 0, 0, 0, 0, 0, 0, 0, 0, 0, 0, 0, 0, 1, 1, 1, 1, 1, 1, 1, 1, 1, 1, 1, 1, 0, 0, 0, 0, 0, 0, 0, 0, 0, 0, 0, 0, 0, 0, 0, 0, 0, 0, 0, 0, 1, 1, 1, 1, 0, 0, 0, 0, 0, 0, 0, 0, 1, 1, 1, 1, 1, 1, 1, 1, 0, 0, 0, 0, 1, 1, 1, 1, 0, 0, 0, 0, 0, 0, 0, 0, 1, 1, 1, 1, 1, 0, 1, 1, 1, 1, 1, 1, 1, 1, 1, 0, 0, 0, 0, 0, 0, 0, 0, 0, 0, 0, 0, 0, 0, 0, 0, 0, 0, 0, 0, 0, 0, 0, 0, 0, 0, 1, 1, 1, 1, 1, 1, 1, 1, 1, 1, 1, 1, 1, 1, 1, 1, 1, 1, 1, 1, 1, 1, 1, 1, 1, 1, 1, 1, 1, 1, 1, 1, 1, 1, 1, 1, 1, 1, 1, 1, 1, 1, 1, 1, 1, 1, 1, 1, 1, 1, 1, 1, 1, 1, 1, 1, 1, 1, 1, 1, 1, 1, 1, 1, 1, 1, 1, 1, 1, 1, 1, 1, 1, 1, 1, 1, 1, 1, 1, 1, 1, 1, 1, 1, 1, 1, 1, 1, 1, 1, 1, 1, 1, 1, 1, 1, 1, 1, 1, 1, 1, 1, 1, 1, 1, 1, 1, 1, 1, 1, 1, 1, 1, 1, 1, 1, 0, 0, 0, 0, 0, 0, 0, 0, 0, 0, 0, 0, 0, 0, 0, 0, 0, 0, 0, 0, 0, 0, 0, 0, 1, 1, 1, 1, 1, 1, 1, 1, 1, 1, 1, 1, 1, 1, 1, 1, 1, 1, 1, 1, 1, 1, 1, 1, 1, 1, 1, 1, 1, 1, 1, 1, 1, 1, 1, 1, 1, 1, 1, 1, 1, 1, 1, 1, 1, 1, 1, 1, 1, 1, 1, 1, 1, 1, 1, 1, 1, 1, 1, 1, 1, 1, 1, 1, 1, 1, 1, 1, 1, 1, 1, 1, 0, 0, 0, 0, 0, 0, 0, 0, 0, 0, 0, 0, 0, 0, 0, 0, 0, 0, 0, 0, 0, 0, 0, 0, 0, 0, 0, 0, 0, 0, 0, 0, 0, 0, 0, 0, 0, 0, 0, 0, 0, 0, 0, 0, 0, 0, 0, 0, 0, 0, 0, 0, 0, 0, 0, 0, 0, 0, 0, 0, 0, 0, 0, 0, 0, 0, 0, 0, 0, 0, 0, 0, 0, 0, 0, 0, 0, 0, 0, 0, 0, 0, 0, 0, 0, 0, 0, 0, 0, 0, 0, 0, 0, 0, 0, 0, 0, 0, 0, 0, 0, 0, 0, 0, 0, 0, 0, 0, 0, 0, 0, 0, 0, 0, 0, 0, 0, 0, 0, 0, 0, 0, 0, 0, 0, 0, 0, 0, 0, 0, 0, 0, 0, 0, 0, 0, 0, 0, 0, 0, 0, 0, 0, 0, 0, 0, 0, 0, 0, 0, 0, 0, 0, 0, 0, 0, 0, 0, 0, 0, 0, 0, 0, 0, 0, 0, 0, 0, 0, 0, 0, 0, 0, 0, 0, 0, 0, 0, 0, 0, 0, 0, 0, 0, 0, 0, 0, 0, 0, 0, 0, 0, 0, 0, 0, 0, 0, 0, 0, 0, 0, 0, 0, 0, 0, 0, 0, 0, 0, 0, 0, 0, 0, 0, 0, 0, 0, 0, 0, 0, 0, 0, 0, 0, 0, 0, 0, 0, 0, 0, 0, 0, 0, 0, 0, 0, 0, 0, 0, 0, 0, 0, 0, 0, 0, 0, 0, 0, 0, 0, 0, 0, 0, 0, 0, 0, 0, 0, 0, 0, 0, 0, 0, 0, 0, 0, 0, 0, 0, 0, 0, 0, 0, 0, 0, 0, 0, 0, 0, 0, 0, 0, 0, 0, 0, 0, 0, 0, 0, 0, 0, 0, 0, 0, 0, 0, 0, 0, 0, 0, 0, 0, 0, 0, 0, 0, 0, 0, 0, 0, 0, 0, 0, 0, 0, 0, 0, 0, 0, 0, 0, 0, 0, 0, 0, 0, 0, 0, 0, 0, 0, 0, 0, 0, 0, 0, 0, 0, 0, 0, 0, 0, 0, 0, 0, 0, 0, 0, 0, 0, 0, 0, 0, 0, 0, 0, 0, 0, 0, 0, 0, 0, 0, 0, 0, 0, 0, 0, 0, 0, 0, 0, 0, 0, 0, 0, 0, 0, 0, 0, 0, 0, 0, 0, 0, 0, 0, 0, 0, 0, 0, 0, 0, 0, 0, 0, 0, 0, 0, 0, 0, 0, 0, 0, 0, 0, 0, 0, 0, 0, 0, 0, 0, 0, 0, 0, 0, 0, 0, 0, 0, 0, 0, 0, 0, 0, 0, 0, 0, 0, 0, 0, 0, 0, 0, 0, 0, 0, 0, 0, 0, 0, 0, 0, 0, 0, 0, 0, 0, 0, 0, 0, 0, 0, 0, 0, 0, 0, 0, 0, 0, 0, 0, 0, 0, 0, 0, 0, 0, 0, 0, 0, 0, 0, 0, 0, 0, 0, 0, 0, 0, 0, 0, 0, 0, 0, 0, 0, 0, 0, 0, 0, 0, 0, 0, 0, 0, 0, 0, 0, 0, 0, 0, 0, 0, 0, 0, 0, 0, 0, 0, 0, 0, 0, 0, 0, 0, 0, 0, 0, 0, 0, 0, 0, 0, 0, 0, 0, 0, 0, 0, 0, 0, 0, 0, 0, 0, 0, 0, 0, 0, 0, 0, 0, 0, 0, 0, 0, 0, 0, 0, 0, 0, 0, 0, 0, 0, 0, 0, 0, 0, 0, 0, 0, 0, 0, 0, 0, 0, 0, 0, 0, 0, 0, 0, 0, 0, 0, 1, 1, 1, 1, 0, 0, 1, 0, 1, 1, 0, 1, 0, 1, 0, 0, 1])
me_cube_001.materials.append(mat_black)
me_cube_001.materials.append(mat_metal)
me_cube_001.use_remesh_preserve_volume = False
me_cube_001.use_remesh_preserve_attributes = False
me_cube_001.use_mirror_vertex_groups = False
me_cube_001.update()

# ---- objects
ob_cube = bpy.data.objects.new('Cube', me_cube_001)

# ---- transforms, parenting, visibility, modifiers, constraints
ob_cube.location = (0.0, 0.0, 1.263)
ob_cube.scale = (1.0, 1.0, 0.2361)
ob_cube.lineart.crease_threshold = 0.0

# ---- collection membership
col_collection_1.objects.link(ob_cube)

# ---- scene / render settings (as saved in the file)
scene.frame_start = 1; scene.frame_end = 250; scene.frame_set(1)
scene.render.engine = 'CYCLES'
scene.render.resolution_percentage = 50
scene.render.dither_intensity = 0.0
scene.cycles.use_denoising = False
scene.cycles.samples = 10
scene.cycles.sampling_pattern = 'TABULATED_SOBOL'
scene.cycles.light_sampling_threshold = 0.0
scene.cycles.use_adaptive_sampling = False
scene.cycles.use_light_tree = False
scene.cycles.blur_glossy = 0.0
scene.cycles.pixel_filter_type = 'GAUSSIAN'
scene.cycles.sample_clamp_indirect = 0.0
scene.view_settings.view_transform = 'Standard'
bpy.context.view_layer.update()

# ---- added for rendering (the .blend has no active camera and no usable light): camera, sun
cam_auto = bpy.data.cameras.new('AutoCamera')
cam_auto.lens = 50.0
cam_auto.sensor_width = 36.0
cam_auto.clip_end = 1000.0
ob_auto_camera = bpy.data.objects.new('AutoCamera', cam_auto)
scene.collection.objects.link(ob_auto_camera)
ob_auto_camera.location = (5.67409, -6.93944, 6.12856)
ob_auto_camera.rotation_euler = (1.09748, -7.21219e-08, 0.694738)
scene.camera = ob_auto_camera
light_auto_sun = bpy.data.lights.new('AutoSun', 'SUN')
light_auto_sun.energy = 3.0
light_auto_sun.angle = 0.0523599
ob_auto_sun = bpy.data.objects.new('AutoSun', light_auto_sun)
scene.collection.objects.link(ob_auto_sun)
ob_auto_sun.rotation_euler = (0.872665, 0.174533, 0.523599)
bpy.context.view_layer.update()
